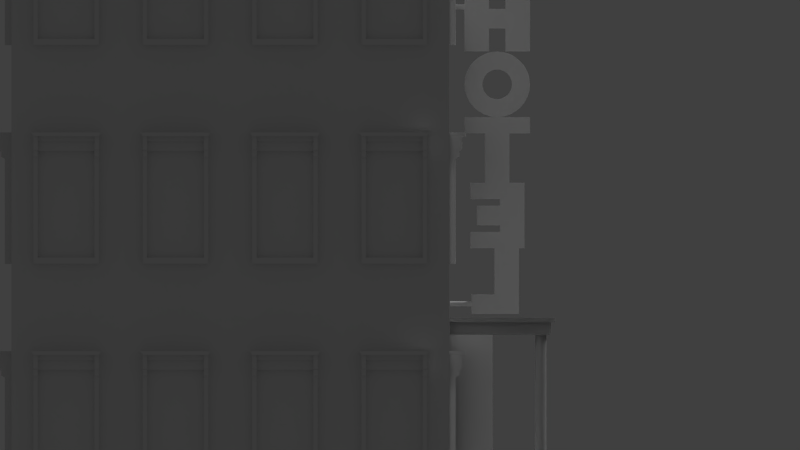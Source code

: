 # Source: hotel.blend  (saved by Blender 2.71.0; exported with 4.5.12 LTS)
import bpy
from mathutils import Matrix  # noqa: F401  (used for matrix-valued properties, if any)

bpy.ops.wm.read_factory_settings(use_empty=True)
scene = bpy.context.scene
scene.name = 'Scene'

# ---- collections
col_collection_1 = bpy.data.collections.new('Collection 1'); scene.collection.children.link(col_collection_1)

# ---- materials (node trees are filled in below, after node groups)
mat_door = bpy.data.materials.new('door')
mat_door.alpha_threshold = 0.0
mat_door.use_transparent_shadow = False
mat_door.roughness = 0.5
mat_door.specular_intensity = 0.3644
mat_door.line_color = (0.0, 0.0, 0.0, 1.0)
mat_wall = bpy.data.materials.new('wall')
mat_wall.alpha_threshold = 0.0
mat_wall.use_transparent_shadow = False
mat_wall.roughness = 0.5
mat_wall.line_color = (0.0, 0.0, 0.0, 1.0)
mat_window = bpy.data.materials.new('window')
mat_window.alpha_threshold = 0.0
mat_window.use_transparent_shadow = False
mat_window.preview_render_type = 'FLAT'
mat_window.roughness = 0.5
mat_window.line_color = (0.0, 0.0, 0.0, 1.0)

# ---- material node trees

# ---- world
world_world = bpy.data.worlds.new('World'); scene.world = world_world
world_world.color = (0.05088, 0.05088, 0.05088)
world_world.use_sun_shadow = False
world_world.sun_shadow_jitter_overblur = 0.0
world_world.cycles.sampling_method = 'MANUAL'
world_world.cycles.sample_map_resolution = 256

# ---- cameras
cam_camera = bpy.data.cameras.new('Camera')
cam_camera.type = 'ORTHO'
cam_camera.clip_end = 100.0
cam_camera.lens = 35.0
cam_camera.sensor_width = 32.0
cam_camera.sensor_height = 18.0
cam_camera.ortho_scale = 7.314
cam_camera.dof.focus_distance = 0.0
cam_camera.dof.aperture_fstop = 128.0
cam_camera_001 = bpy.data.cameras.new('Camera.001')
cam_camera_001.clip_end = 100.0
cam_camera_001.lens = 35.0
cam_camera_001.sensor_width = 32.0
cam_camera_001.sensor_height = 18.0
cam_camera_001.dof.focus_distance = 0.0
cam_camera_001.dof.aperture_fstop = 128.0

# ---- lights
light_lamp = bpy.data.lights.new('Lamp', 'SUN')
light_lamp.transmission_factor = 0.0
light_lamp.cutoff_distance = 30.0
light_lamp.angle = 0.1993
light_lamp.energy = 1.0
light_lamp.shadow_buffer_clip_start = 1.001
light_lamp.shadow_soft_size = 0.1
light_lamp.shadow_cascade_max_distance = 1000.0
light_lamp.cycles.use_multiple_importance_sampling = False

# ---- meshes
me_cube = bpy.data.meshes.new('Cube')
me_cube.from_pydata([(2.0, -2.0, -1.0), (2.0, 2.0, -1.0), (-2.0, 2.0, -1.0), (-2.0, -2.0, -1.0), (2.0, -2.0, 1.0), (2.0, 2.0, 1.0), (-2.0, 2.0, 1.0), (-2.0, -2.0, 1.0)], [], [(0, 1, 2, 3), (4, 7, 6, 5), (0, 1, 5, 4), (1, 2, 6, 5), (2, 3, 7, 6), (4, 7, 3, 0)])
me_cube.polygons.foreach_set('material_index', [0, 0, 1, 1, 1, 1])
_uv = me_cube.uv_layers.new(name='UVMap')
_uv.uv.foreach_set('vector', [0.0, 0.0, 0.0, 0.0, 0.0, 0.0, 0.0, 0.0, 0.0, 0.0, 0.0, 0.0, 0.0, 0.0, 0.0, 0.0, 0.5, 0.6286, 2.764, 0.6286, 2.764, -0.5035, 0.5, -0.5035, 2.764, 0.6286, 5.028, 0.6286, 5.028, -0.5035, 2.764, -0.5035, -4.028, 0.6286, -1.764, 0.6286, -1.764, -0.5035, -4.028, -0.5035, 0.5, -0.5035, -1.764, -0.5035, -1.764, 0.6286, 0.5, 0.6286])
me_cube.materials.append(mat_door)
me_cube.materials.append(mat_wall)
me_cube.use_remesh_preserve_volume = False
me_cube.use_remesh_preserve_attributes = False
me_cube.use_mirror_vertex_groups = False
me_cube.update()
me_cylinder = bpy.data.meshes.new('Cylinder')
me_cylinder.from_pydata([(2.715, 0.024, -0.1), (2.715, 0.024, 0.1), (2.72, 0.02354, -0.1), (2.72, 0.02354, 0.1), (2.724, 0.02217, -0.1), (2.724, 0.02217, 0.1), (2.729, 0.01995, -0.1), (2.729, 0.01995, 0.1), (2.732, 0.01697, -0.1), (2.732, 0.01697, 0.1), (2.735, 0.01333, -0.1), (2.735, 0.01333, 0.1), (2.737, 0.009183, -0.1), (2.737, 0.009183, 0.1), (2.739, 0.004681, -0.1), (2.739, 0.004681, 0.1), (2.739, -9.519e-07, -0.1), (2.739, -9.519e-07, 0.1), (2.739, -0.004683, -0.1), (2.739, -0.004683, 0.1), (2.737, -0.009185, -0.1), (2.737, -0.009185, 0.1), (2.735, -0.01333, -0.1), (2.735, -0.01333, 0.1), (2.732, -0.01697, -0.1), (2.732, -0.01697, 0.1), (2.729, -0.01996, -0.1), (2.729, -0.01996, 0.1), (2.724, -0.02217, -0.1), (2.724, -0.02217, 0.1), (2.72, -0.02354, -0.1), (2.72, -0.02354, 0.1), (2.715, -0.024, -0.1), (2.715, -0.024, 0.1), (2.711, -0.02354, -0.1), (2.711, -0.02354, 0.1), (2.706, -0.02217, -0.1), (2.706, -0.02217, 0.1), (2.702, -0.01996, -0.1), (2.702, -0.01996, 0.1), (2.698, -0.01697, -0.1), (2.698, -0.01697, 0.1), (2.695, -0.01333, -0.1), (2.695, -0.01333, 0.1), (2.693, -0.009185, -0.1), (2.693, -0.009185, 0.1), (2.692, -0.004683, -0.1), (2.692, -0.004683, 0.1), (2.691, -9.305e-07, -0.1), (2.691, -9.305e-07, 0.1), (2.692, 0.004681, -0.1), (2.692, 0.004681, 0.1), (2.693, 0.009183, -0.1), (2.693, 0.009183, 0.1), (2.695, 0.01333, -0.1), (2.695, 0.01333, 0.1), (2.698, 0.01697, -0.1), (2.698, 0.01697, 0.1), (2.702, 0.01995, -0.1), (2.702, 0.01995, 0.1), (2.706, 0.02217, -0.1), (2.706, 0.02217, 0.1), (2.711, 0.02354, -0.1), (2.711, 0.02354, 0.1), (0.0, 0.024, -0.1), (0.0, 0.024, 0.1), (0.004682, 0.02354, -0.1), (0.004682, 0.02354, 0.1), (0.009184, 0.02217, -0.1), (0.009184, 0.02217, 0.1), (0.01333, 0.01996, -0.1), (0.01333, 0.01996, 0.1), (0.01697, 0.01697, -0.1), (0.01697, 0.01697, 0.1), (0.01996, 0.01333, -0.1), (0.01996, 0.01333, 0.1), (0.02217, 0.009184, -0.1), (0.02217, 0.009184, 0.1), (0.02354, 0.004682, -0.1), (0.02354, 0.004682, 0.1), (0.024, 1.812e-09, -0.1), (0.024, 1.812e-09, 0.1), (0.02354, -0.004682, -0.1), (0.02354, -0.004682, 0.1), (0.02217, -0.009184, -0.1), (0.02217, -0.009184, 0.1), (0.01996, -0.01333, -0.1), (0.01996, -0.01333, 0.1), (0.01697, -0.01697, -0.1), (0.01697, -0.01697, 0.1), (0.01333, -0.01996, -0.1), (0.01333, -0.01996, 0.1), (0.009184, -0.02217, -0.1), (0.009184, -0.02217, 0.1), (0.004682, -0.02354, -0.1), (0.004682, -0.02354, 0.1), (-7.82e-09, -0.024, -0.1), (-7.82e-09, -0.024, 0.1), (-0.004682, -0.02354, -0.1), (-0.004682, -0.02354, 0.1), (-0.009184, -0.02217, -0.1), (-0.009184, -0.02217, 0.1), (-0.01333, -0.01996, -0.1), (-0.01333, -0.01996, 0.1), (-0.01697, -0.01697, -0.1), (-0.01697, -0.01697, 0.1), (-0.01996, -0.01333, -0.1), (-0.01996, -0.01333, 0.1), (-0.02217, -0.009184, -0.1), (-0.02217, -0.009184, 0.1), (-0.02354, -0.004682, -0.1), (-0.02354, -0.004682, 0.1), (-0.024, 2.317e-08, -0.1), (-0.024, 2.317e-08, 0.1), (-0.02354, 0.004682, -0.1), (-0.02354, 0.004682, 0.1), (-0.02217, 0.009184, -0.1), (-0.02217, 0.009184, 0.1), (-0.01996, 0.01333, -0.1), (-0.01996, 0.01333, 0.1), (-0.01697, 0.01697, -0.1), (-0.01697, 0.01697, 0.1), (-0.01333, 0.01996, -0.1), (-0.01333, 0.01996, 0.1), (-0.009184, 0.02217, -0.1), (-0.009184, 0.02217, 0.1), (-0.004682, 0.02354, -0.1), (-0.004682, 0.02354, 0.1), (2.807, -0.03578, 0.09578), (2.807, -0.03578, 0.5308), (2.207, -0.03578, 0.5308), (2.207, -0.03578, 0.3058), (2.627, -0.03578, 0.3058), (2.627, -0.03578, 0.09578), (2.807, 0.02422, 0.09578), (2.807, 0.02422, 0.5308), (2.207, 0.02422, 0.5308), (2.207, 0.02422, 0.3058), (2.627, 0.02422, 0.3058), (2.627, 0.02422, 0.09578), (1.997, -0.03578, 0.1458), (1.997, -0.03578, 0.3558), (2.057, -0.03578, 0.3558), (2.057, -0.03578, 0.08578), (2.207, -0.03578, 0.08578), (2.207, -0.03578, 0.5808), (1.607, -0.03578, 0.5808), (1.607, -0.03578, 0.08578), (1.757, -0.03578, 0.08578), (1.757, -0.03578, 0.3558), (1.817, -0.03578, 0.3558), (1.817, -0.03578, 0.1458), (1.817, 0.02422, 0.1458), (1.997, 0.02422, 0.1458), (1.997, 0.02422, 0.3558), (2.057, 0.02422, 0.3558), (2.057, 0.02422, 0.08578), (2.207, 0.02422, 0.08578), (2.207, 0.02422, 0.5808), (1.607, 0.02422, 0.5808), (1.607, 0.02422, 0.08578), (1.757, 0.02422, 0.08578), (1.757, 0.02422, 0.3558), (1.817, 0.02422, 0.3558), (1.007, -0.03578, 0.6308), (1.007, -0.03578, 0.03078), (1.157, -0.03578, 0.03078), (1.157, -0.03578, 0.2183), (1.607, -0.03578, 0.2183), (1.607, -0.03578, 0.4433), (1.157, -0.03578, 0.4433), (1.157, -0.03578, 0.6308), (1.157, 0.02422, 0.6308), (1.007, 0.02422, 0.6308), (1.007, 0.02422, 0.03078), (1.157, 0.02422, 0.03078), (1.157, 0.02422, 0.2183), (1.607, 0.02422, 0.2183), (1.607, 0.02422, 0.4433), (1.157, 0.02422, 0.4433), (0.7075, -0.03578, 0.03078), (0.7075, 0.02422, 0.03078), (0.766, 0.02422, 0.03654), (0.766, -0.03578, 0.03654), (0.8425, -0.03578, 0.3308), (1.007, -0.03578, 0.3308), (1.002, -0.03578, 0.3893), (0.9846, -0.03578, 0.4456), (0.9569, -0.03578, 0.4975), (0.9196, -0.03578, 0.5429), (0.8742, -0.03578, 0.5802), (0.8223, -0.03578, 0.6079), (0.766, -0.03578, 0.625), (0.7075, -0.03578, 0.6308), (0.649, -0.03578, 0.625), (0.5927, -0.03578, 0.6079), (0.5408, -0.03578, 0.5802), (0.4954, -0.03578, 0.5429), (0.458, -0.03578, 0.4975), (0.5751, -0.03578, 0.3044), (0.5725, -0.03578, 0.3308), (0.5751, -0.03578, 0.3571), (0.5828, -0.03578, 0.3824), (0.5952, -0.03578, 0.4058), (0.612, -0.03578, 0.4262), (0.6325, -0.03578, 0.443), (0.6558, -0.03578, 0.4555), (0.6811, -0.03578, 0.4632), (0.7075, -0.03578, 0.4658), (0.7338, -0.03578, 0.4632), (0.7591, -0.03578, 0.4555), (0.7825, -0.03578, 0.443), (0.8029, -0.03578, 0.4262), (0.8197, -0.03578, 0.4058), (0.8322, -0.03578, 0.3824), (0.8399, -0.03578, 0.3571), (0.8399, -0.03578, 0.3044), (0.8322, -0.03578, 0.2791), (0.8197, -0.03578, 0.2558), (0.8029, -0.03578, 0.2353), (0.7825, -0.03578, 0.2185), (0.7591, -0.03578, 0.2061), (0.7338, -0.03578, 0.1984), (0.7075, -0.03578, 0.1958), (0.6811, -0.03578, 0.1984), (0.6558, -0.03578, 0.2061), (0.6325, -0.03578, 0.2185), (0.612, -0.03578, 0.2353), (0.5952, -0.03578, 0.2558), (0.5828, -0.03578, 0.2791), (0.4303, -0.03578, 0.4456), (0.4132, -0.03578, 0.3893), (0.4075, -0.03578, 0.3308), (0.4132, -0.03578, 0.2723), (0.4303, -0.03578, 0.216), (0.458, -0.03578, 0.1641), (0.4954, -0.03578, 0.1186), (0.5408, -0.03578, 0.08134), (0.5927, -0.03578, 0.05362), (0.649, -0.03578, 0.03654), (0.8223, -0.03578, 0.05362), (0.8742, -0.03578, 0.08134), (0.9196, -0.03578, 0.1186), (0.9569, -0.03578, 0.1641), (0.9846, -0.03578, 0.216), (1.002, -0.03578, 0.2723), (0.649, 0.02422, 0.03654), (0.8425, 0.02422, 0.3308), (1.007, 0.02422, 0.3308), (1.002, 0.02422, 0.2723), (0.9846, 0.02422, 0.216), (0.9569, 0.02422, 0.1641), (0.9196, 0.02422, 0.1186), (0.8742, 0.02422, 0.08134), (0.8223, 0.02422, 0.05362), (0.5927, 0.02422, 0.05362), (0.5725, 0.02422, 0.3308), (0.5751, 0.02422, 0.3044), (0.5828, 0.02422, 0.2791), (0.5952, 0.02422, 0.2558), (0.612, 0.02422, 0.2353), (0.6325, 0.02422, 0.2185), (0.6558, 0.02422, 0.2061), (0.6811, 0.02422, 0.1984), (0.7075, 0.02422, 0.1958), (0.7338, 0.02422, 0.1984), (0.7591, 0.02422, 0.2061), (0.7825, 0.02422, 0.2185), (0.8029, 0.02422, 0.2353), (0.8197, 0.02422, 0.2558), (0.8322, 0.02422, 0.2791), (0.8399, 0.02422, 0.3044), (0.8399, 0.02422, 0.3571), (0.8322, 0.02422, 0.3824), (0.8197, 0.02422, 0.4058), (0.8029, 0.02422, 0.4262), (0.7825, 0.02422, 0.443), (0.7591, 0.02422, 0.4555), (0.7338, 0.02422, 0.4632), (0.7075, 0.02422, 0.4658), (0.6811, 0.02422, 0.4632), (0.6558, 0.02422, 0.4555), (0.6325, 0.02422, 0.443), (0.612, 0.02422, 0.4262), (0.5952, 0.02422, 0.4058), (0.5828, 0.02422, 0.3824), (0.5751, 0.02422, 0.3571), (0.5408, 0.02422, 0.08134), (0.4954, 0.02422, 0.1186), (0.458, 0.02422, 0.1641), (0.4303, 0.02422, 0.216), (0.4132, 0.02422, 0.2723), (0.4075, 0.02422, 0.3308), (0.4132, 0.02422, 0.3893), (0.4303, 0.02422, 0.4456), (0.458, 0.02422, 0.4975), (0.4954, 0.02422, 0.5429), (0.5408, 0.02422, 0.5802), (0.5927, 0.02422, 0.6079), (0.649, 0.02422, 0.625), (0.7075, 0.02422, 0.6308), (0.766, 0.02422, 0.625), (0.8223, 0.02422, 0.6079), (0.8742, 0.02422, 0.5802), (0.9196, 0.02422, 0.5429), (0.9569, 0.02422, 0.4975), (0.9846, 0.02422, 0.4456), (1.002, 0.02422, 0.3893), (-0.1925, -0.03578, 0.6308), (-0.1925, -0.03578, 0.4058), (-0.04252, -0.03578, 0.4058), (0.01748, -0.03578, 0.4058), (0.01748, -0.03578, 0.2558), (-0.04252, -0.03578, 0.2558), (-0.1925, -0.03578, 0.2558), (-0.1925, -0.03578, 0.03078), (0.4075, -0.03578, 0.03078), (0.4075, -0.03578, 0.2558), (0.2575, -0.03578, 0.2558), (0.1975, -0.03578, 0.2558), (0.1975, -0.03578, 0.4058), (0.2575, -0.03578, 0.4058), (0.4075, -0.03578, 0.4058), (0.4075, -0.03578, 0.6308), (-0.1925, 0.02422, 0.6308), (0.4075, 0.02422, 0.6308), (-0.1925, 0.02422, 0.4058), (-0.1925, 0.02422, 0.2558), (-0.1925, 0.02422, 0.03078), (0.4075, 0.02422, 0.03078), (0.4075, 0.02422, 0.2558), (0.2575, 0.02422, 0.2558), (0.1975, 0.02422, 0.2558), (0.1975, 0.02422, 0.4058), (0.2575, 0.02422, 0.4058), (0.4075, 0.02422, 0.4058), (-0.04252, 0.02422, 0.2558), (0.01748, 0.02422, 0.2558), (0.01748, 0.02422, 0.4058), (-0.04252, 0.02422, 0.4058)], [], [(0, 1, 3, 2), (2, 3, 5, 4), (4, 5, 7, 6), (6, 7, 9, 8), (8, 9, 11, 10), (10, 11, 13, 12), (12, 13, 15, 14), (14, 15, 17, 16), (16, 17, 19, 18), (18, 19, 21, 20), (20, 21, 23, 22), (22, 23, 25, 24), (24, 25, 27, 26), (26, 27, 29, 28), (28, 29, 31, 30), (30, 31, 33, 32), (32, 33, 35, 34), (34, 35, 37, 36), (36, 37, 39, 38), (38, 39, 41, 40), (40, 41, 43, 42), (42, 43, 45, 44), (44, 45, 47, 46), (46, 47, 49, 48), (48, 49, 51, 50), (50, 51, 53, 52), (52, 53, 55, 54), (54, 55, 57, 56), (56, 57, 59, 58), (58, 59, 61, 60), (3, 1, 63, 61, 59, 57, 55, 53, 51, 49, 47, 45, 43, 41, 39, 37, 35, 33, 31, 29, 27, 25, 23, 21, 19, 17, 15, 13, 11, 9, 7, 5), (62, 63, 1, 0), (60, 61, 63, 62), (0, 2, 4, 6, 8, 10, 12, 14, 16, 18, 20, 22, 24, 26, 28, 30, 32, 34, 36, 38, 40, 42, 44, 46, 48, 50, 52, 54, 56, 58, 60, 62), (64, 65, 67, 66), (66, 67, 69, 68), (68, 69, 71, 70), (70, 71, 73, 72), (72, 73, 75, 74), (74, 75, 77, 76), (76, 77, 79, 78), (78, 79, 81, 80), (80, 81, 83, 82), (82, 83, 85, 84), (84, 85, 87, 86), (86, 87, 89, 88), (88, 89, 91, 90), (90, 91, 93, 92), (92, 93, 95, 94), (94, 95, 97, 96), (96, 97, 99, 98), (98, 99, 101, 100), (100, 101, 103, 102), (102, 103, 105, 104), (104, 105, 107, 106), (106, 107, 109, 108), (108, 109, 111, 110), (110, 111, 113, 112), (112, 113, 115, 114), (114, 115, 117, 116), (116, 117, 119, 118), (118, 119, 121, 120), (120, 121, 123, 122), (122, 123, 125, 124), (67, 65, 127, 125, 123, 121, 119, 117, 115, 113, 111, 109, 107, 105, 103, 101, 99, 97, 95, 93, 91, 89, 87, 85, 83, 81, 79, 77, 75, 73, 71, 69), (126, 127, 65, 64), (124, 125, 127, 126), (64, 66, 68, 70, 72, 74, 76, 78, 80, 82, 84, 86, 88, 90, 92, 94, 96, 98, 100, 102, 104, 106, 108, 110, 112, 114, 116, 118, 120, 122, 124, 126), (128, 129, 130, 131, 132, 133), (134, 135, 129, 128), (136, 130, 129, 135), (131, 130, 136, 137), (132, 131, 137, 138), (133, 132, 138, 139), (139, 138, 137, 136, 135, 134), (128, 133, 139, 134), (140, 141, 142, 143, 144, 145, 146, 147, 148, 149, 150, 151), (151, 152, 153, 140), (153, 154, 141, 140), (154, 155, 142, 141), (143, 142, 155, 156), (157, 158, 145, 144), (159, 146, 145, 158), (147, 146, 159, 160), (161, 162, 149, 148), (162, 163, 150, 149), (151, 150, 163, 152), (152, 163, 162, 161, 160, 159, 158, 157, 156, 155, 154, 153), (144, 143, 156, 157), (147, 160, 161, 148), (164, 165, 166, 167, 168, 169, 170, 171), (172, 173, 164, 171), (173, 174, 165, 164), (166, 165, 174, 175), (167, 166, 175, 176), (176, 177, 168, 167), (169, 168, 177, 178), (174, 173, 172, 179, 178, 177, 176, 175), (170, 169, 178, 179), (179, 172, 171, 170), (180, 181, 182, 183), (184, 185, 186, 187, 188, 189, 190, 191, 192, 193, 194, 195, 196, 197, 198, 199, 200, 201, 202, 203, 204, 205, 206, 207, 208, 209, 210, 211, 212, 213, 214, 215), (184, 216, 217, 218, 219, 220, 221, 222, 223, 224, 225, 226, 227, 228, 229, 199, 198, 230, 231, 232, 233, 234, 235, 236, 237, 238, 239, 180, 183, 240, 241, 242, 243, 244, 245, 185), (239, 246, 181, 180), (247, 248, 249, 250, 251, 252, 253, 254, 182, 181, 246, 255, 256, 257, 258, 259, 260, 261, 262, 263, 264, 265, 266, 267, 268, 269, 270, 271), (247, 272, 273, 274, 275, 276, 277, 278, 279, 280, 281, 282, 283, 284, 285, 286, 256, 255, 287, 288, 289, 290, 291, 292, 293, 294, 295, 296, 297, 298, 299, 300, 301, 302, 303, 304, 305, 306, 307, 248), (183, 182, 254, 240), (240, 254, 253, 241), (241, 253, 252, 242), (242, 252, 251, 243), (243, 251, 250, 244), (244, 250, 249, 245), (245, 249, 248, 185), (185, 248, 307, 186), (186, 307, 306, 187), (187, 306, 305, 188), (188, 305, 304, 189), (189, 304, 303, 190), (190, 303, 302, 191), (191, 302, 301, 192), (192, 301, 300, 193), (193, 300, 299, 194), (194, 299, 298, 195), (195, 298, 297, 196), (196, 297, 296, 197), (197, 296, 295, 198), (198, 295, 294, 230), (230, 294, 293, 231), (231, 293, 292, 232), (232, 292, 291, 233), (233, 291, 290, 234), (234, 290, 289, 235), (235, 289, 288, 236), (236, 288, 287, 237), (237, 287, 255, 238), (238, 255, 246, 239), (223, 222, 265, 264), (224, 223, 264, 263), (222, 221, 266, 265), (225, 224, 263, 262), (221, 220, 267, 266), (226, 225, 262, 261), (220, 219, 268, 267), (227, 226, 261, 260), (219, 218, 269, 268), (228, 227, 260, 259), (218, 217, 270, 269), (229, 228, 259, 258), (217, 216, 271, 270), (199, 229, 258, 257), (216, 184, 247, 271), (200, 199, 257, 256), (184, 215, 272, 247), (201, 200, 256, 286), (215, 214, 273, 272), (202, 201, 286, 285), (214, 213, 274, 273), (203, 202, 285, 284), (213, 212, 275, 274), (204, 203, 284, 283), (212, 211, 276, 275), (205, 204, 283, 282), (211, 210, 277, 276), (206, 205, 282, 281), (210, 209, 278, 277), (207, 206, 281, 280), (209, 208, 279, 278), (208, 207, 280, 279), (308, 309, 310, 311, 312, 313, 314, 315, 316, 317, 318, 319, 320, 321, 322, 323), (324, 308, 323, 325), (324, 326, 309, 308), (327, 328, 315, 314), (315, 328, 329, 316), (317, 316, 329, 330), (318, 317, 330, 331), (332, 319, 318, 331), (332, 333, 320, 319), (333, 334, 321, 320), (334, 335, 322, 321), (323, 322, 335, 325), (328, 327, 336, 337, 338, 339, 326, 324, 325, 335, 334, 333, 332, 331, 330, 329), (310, 309, 326, 339), (336, 327, 314, 313), (313, 312, 337, 336), (312, 311, 338, 337), (311, 310, 339, 338)])
me_cylinder.use_remesh_preserve_volume = False
me_cylinder.use_remesh_preserve_attributes = False
me_cylinder.use_mirror_vertex_groups = False
me_cylinder.update()
me_cube_003 = bpy.data.meshes.new('Cube.003')
me_cube_003.from_pydata([(-0.06, -0.6, 0.6), (-0.06, -0.15, 0.6), (-0.06, -0.15, 0.3), (-0.06, -0.15, 0.18), (-0.06, 0.15, 0.18), (-0.06, 0.15, 0.3), (-0.06, 0.15, 0.6), (-0.06, 0.6, 0.6), (-0.06, 0.6, -0.6), (-0.06, 0.15, -0.6), (-0.06, 0.15, -0.3), (-0.06, 0.15, -0.18), (-0.06, -0.15, -0.18), (-0.06, -0.15, -0.3), (-0.06, -0.15, -0.6), (-0.06, -0.6, -0.6), (0.06, -0.6, 0.6), (0.06, -0.6, -0.6), (0.06, -0.15, 0.6), (0.06, 0.15, 0.6), (0.06, 0.6, 0.6), (0.06, 0.6, -0.6), (0.06, 0.15, -0.6), (0.06, 0.15, -0.3), (0.06, 0.15, -0.18), (0.06, -0.15, -0.18), (0.06, -0.15, -0.3), (0.06, -0.15, -0.6), (0.06, 0.15, 0.3), (0.06, 0.15, 0.18), (0.06, -0.15, 0.18), (0.06, -0.15, 0.3)], [], [(0, 1, 2, 3, 4, 5, 6, 7, 8, 9, 10, 11, 12, 13, 14, 15), (16, 0, 15, 17), (16, 18, 1, 0), (19, 20, 7, 6), (7, 20, 21, 8), (9, 8, 21, 22), (10, 9, 22, 23), (24, 11, 10, 23), (24, 25, 12, 11), (25, 26, 13, 12), (26, 27, 14, 13), (15, 14, 27, 17), (20, 19, 28, 29, 30, 31, 18, 16, 17, 27, 26, 25, 24, 23, 22, 21), (2, 1, 18, 31), (28, 19, 6, 5), (5, 4, 29, 28), (4, 3, 30, 29), (3, 2, 31, 30)])
me_cube_003.use_remesh_preserve_volume = False
me_cube_003.use_remesh_preserve_attributes = False
me_cube_003.use_mirror_vertex_groups = False
me_cube_003.update()
me_cube_001 = bpy.data.meshes.new('Cube.001')
me_cube_001.from_pydata([(-0.06, -0.6, 0.6), (-0.06, -0.15, 0.6), (-0.06, -0.15, 0.3), (-0.06, -0.15, 0.18), (-0.06, 0.15, 0.18), (-0.06, 0.15, 0.3), (-0.06, 0.15, 0.6), (-0.06, 0.6, 0.6), (-0.06, 0.6, -0.6), (-0.06, 0.15, -0.6), (-0.06, 0.15, -0.3), (-0.06, 0.15, -0.18), (-0.06, -0.15, -0.18), (-0.06, -0.15, -0.3), (-0.06, -0.15, -0.6), (-0.06, -0.6, -0.6), (0.06, -0.6, 0.6), (0.06, -0.6, -0.6), (0.06, -0.15, 0.6), (0.06, 0.15, 0.6), (0.06, 0.6, 0.6), (0.06, 0.6, -0.6), (0.06, 0.15, -0.6), (0.06, 0.15, -0.3), (0.06, 0.15, -0.18), (0.06, -0.15, -0.18), (0.06, -0.15, -0.3), (0.06, -0.15, -0.6), (0.06, 0.15, 0.3), (0.06, 0.15, 0.18), (0.06, -0.15, 0.18), (0.06, -0.15, 0.3)], [], [(0, 1, 2, 3, 4, 5, 6, 7, 8, 9, 10, 11, 12, 13, 14, 15), (16, 0, 15, 17), (16, 18, 1, 0), (19, 20, 7, 6), (7, 20, 21, 8), (9, 8, 21, 22), (10, 9, 22, 23), (24, 11, 10, 23), (24, 25, 12, 11), (25, 26, 13, 12), (26, 27, 14, 13), (15, 14, 27, 17), (20, 19, 28, 29, 30, 31, 18, 16, 17, 27, 26, 25, 24, 23, 22, 21), (2, 1, 18, 31), (28, 19, 6, 5), (5, 4, 29, 28), (4, 3, 30, 29), (3, 2, 31, 30)])
me_cube_001.use_remesh_preserve_volume = False
me_cube_001.use_remesh_preserve_attributes = False
me_cube_001.use_mirror_vertex_groups = False
me_cube_001.update()
me_cylinder_001 = bpy.data.meshes.new('Cylinder.001')
me_cylinder_001.from_pydata([(0.0, 0.6, -0.06), (0.0, 0.6, 0.06), (0.1171, 0.5885, 0.06), (0.1171, 0.5885, -0.06), (0.27, 0.0, -0.06), (0.6, 0.0, -0.06), (0.5885, -0.1171, -0.06), (0.5543, -0.2296, -0.06), (0.4989, -0.3333, -0.06), (0.4243, -0.4243, -0.06), (0.3333, -0.4989, -0.06), (0.2296, -0.5543, -0.06), (0.1171, -0.5885, -0.06), (-1.955e-07, -0.6, -0.06), (-0.1171, -0.5885, -0.06), (-0.2296, -0.5543, -0.06), (-0.3333, -0.4989, -0.06), (-0.4243, -0.4243, -0.06), (-0.4989, -0.3333, -0.06), (-0.2648, 0.05267, -0.06), (-0.27, 0.0, -0.06), (-0.2648, -0.05267, -0.06), (-0.2494, -0.1033, -0.06), (-0.2245, -0.15, -0.06), (-0.1909, -0.1909, -0.06), (-0.15, -0.2245, -0.06), (-0.1033, -0.2494, -0.06), (-0.05267, -0.2648, -0.06), (-8.798e-08, -0.27, -0.06), (0.05267, -0.2648, -0.06), (0.1033, -0.2494, -0.06), (0.15, -0.2245, -0.06), (0.1909, -0.1909, -0.06), (0.2245, -0.15, -0.06), (0.2494, -0.1033, -0.06), (0.2648, -0.05267, -0.06), (0.2648, 0.05267, -0.06), (0.2494, 0.1033, -0.06), (0.2245, 0.15, -0.06), (0.1909, 0.1909, -0.06), (0.15, 0.2245, -0.06), (0.1033, 0.2494, -0.06), (0.05267, 0.2648, -0.06), (0.0, 0.27, -0.06), (-0.05267, 0.2648, -0.06), (-0.1033, 0.2494, -0.06), (-0.15, 0.2245, -0.06), (-0.1909, 0.1909, -0.06), (-0.2245, 0.15, -0.06), (-0.2494, 0.1033, -0.06), (-0.5543, -0.2296, -0.06), (-0.5885, -0.1171, -0.06), (-0.6, 5.722e-07, -0.06), (-0.5885, 0.1171, -0.06), (-0.5543, 0.2296, -0.06), (-0.4989, 0.3333, -0.06), (-0.4243, 0.4243, -0.06), (-0.3333, 0.4989, -0.06), (-0.2296, 0.5543, -0.06), (-0.1171, 0.5885, -0.06), (0.2296, 0.5543, -0.06), (0.3333, 0.4989, -0.06), (0.4243, 0.4243, -0.06), (0.4989, 0.3333, -0.06), (0.5543, 0.2296, -0.06), (0.5885, 0.1171, -0.06), (-0.1171, 0.5885, 0.06), (0.27, 0.0, 0.06), (0.6, 0.0, 0.06), (0.5885, 0.1171, 0.06), (0.5543, 0.2296, 0.06), (0.4989, 0.3333, 0.06), (0.4243, 0.4243, 0.06), (0.3333, 0.4989, 0.06), (0.2296, 0.5543, 0.06), (-0.2296, 0.5543, 0.06), (-0.27, 0.0, 0.06), (-0.2648, 0.05267, 0.06), (-0.2494, 0.1033, 0.06), (-0.2245, 0.15, 0.06), (-0.1909, 0.1909, 0.06), (-0.15, 0.2245, 0.06), (-0.1033, 0.2494, 0.06), (-0.05267, 0.2648, 0.06), (0.0, 0.27, 0.06), (0.05267, 0.2648, 0.06), (0.1033, 0.2494, 0.06), (0.15, 0.2245, 0.06), (0.1909, 0.1909, 0.06), (0.2245, 0.15, 0.06), (0.2494, 0.1033, 0.06), (0.2648, 0.05267, 0.06), (0.2648, -0.05267, 0.06), (0.2494, -0.1033, 0.06), (0.2245, -0.15, 0.06), (0.1909, -0.1909, 0.06), (0.15, -0.2245, 0.06), (0.1033, -0.2494, 0.06), (0.05267, -0.2648, 0.06), (-8.798e-08, -0.27, 0.06), (-0.05267, -0.2648, 0.06), (-0.1033, -0.2494, 0.06), (-0.15, -0.2245, 0.06), (-0.1909, -0.1909, 0.06), (-0.2245, -0.15, 0.06), (-0.2494, -0.1033, 0.06), (-0.2648, -0.05267, 0.06), (-0.3333, 0.4989, 0.06), (-0.4243, 0.4243, 0.06), (-0.4989, 0.3333, 0.06), (-0.5543, 0.2296, 0.06), (-0.5885, 0.1171, 0.06), (-0.6, 5.722e-07, 0.06), (-0.5885, -0.1171, 0.06), (-0.5543, -0.2296, 0.06), (-0.4989, -0.3333, 0.06), (-0.4243, -0.4243, 0.06), (-0.3333, -0.4989, 0.06), (-0.2296, -0.5543, 0.06), (-0.1171, -0.5885, 0.06), (-1.955e-07, -0.6, 0.06), (0.1171, -0.5885, 0.06), (0.2296, -0.5543, 0.06), (0.3333, -0.4989, 0.06), (0.4243, -0.4243, 0.06), (0.4989, -0.3333, 0.06), (0.5543, -0.2296, 0.06), (0.5885, -0.1171, 0.06)], [], [(0, 1, 2, 3), (4, 5, 6, 7, 8, 9, 10, 11, 12, 13, 14, 15, 16, 17, 18, 19, 20, 21, 22, 23, 24, 25, 26, 27, 28, 29, 30, 31, 32, 33, 34, 35), (4, 36, 37, 38, 39, 40, 41, 42, 43, 44, 45, 46, 47, 48, 49, 19, 18, 50, 51, 52, 53, 54, 55, 56, 57, 58, 59, 0, 3, 60, 61, 62, 63, 64, 65, 5), (59, 66, 1, 0), (67, 68, 69, 70, 71, 72, 73, 74, 2, 1, 66, 75, 76, 77, 78, 79, 80, 81, 82, 83, 84, 85, 86, 87, 88, 89, 90, 91), (67, 92, 93, 94, 95, 96, 97, 98, 99, 100, 101, 102, 103, 104, 105, 106, 76, 75, 107, 108, 109, 110, 111, 112, 113, 114, 115, 116, 117, 118, 119, 120, 121, 122, 123, 124, 125, 126, 127, 68), (3, 2, 74, 60), (60, 74, 73, 61), (61, 73, 72, 62), (62, 72, 71, 63), (63, 71, 70, 64), (64, 70, 69, 65), (65, 69, 68, 5), (5, 68, 127, 6), (6, 127, 126, 7), (7, 126, 125, 8), (8, 125, 124, 9), (9, 124, 123, 10), (10, 123, 122, 11), (11, 122, 121, 12), (12, 121, 120, 13), (13, 120, 119, 14), (14, 119, 118, 15), (15, 118, 117, 16), (16, 117, 116, 17), (17, 116, 115, 18), (18, 115, 114, 50), (50, 114, 113, 51), (51, 113, 112, 52), (52, 112, 111, 53), (53, 111, 110, 54), (54, 110, 109, 55), (55, 109, 108, 56), (56, 108, 107, 57), (57, 107, 75, 58), (58, 75, 66, 59), (43, 42, 85, 84), (44, 43, 84, 83), (42, 41, 86, 85), (45, 44, 83, 82), (41, 40, 87, 86), (46, 45, 82, 81), (40, 39, 88, 87), (47, 46, 81, 80), (39, 38, 89, 88), (48, 47, 80, 79), (38, 37, 90, 89), (49, 48, 79, 78), (37, 36, 91, 90), (19, 49, 78, 77), (36, 4, 67, 91), (20, 19, 77, 76), (4, 35, 92, 67), (21, 20, 76, 106), (35, 34, 93, 92), (22, 21, 106, 105), (34, 33, 94, 93), (23, 22, 105, 104), (33, 32, 95, 94), (24, 23, 104, 103), (32, 31, 96, 95), (25, 24, 103, 102), (31, 30, 97, 96), (26, 25, 102, 101), (30, 29, 98, 97), (27, 26, 101, 100), (29, 28, 99, 98), (28, 27, 100, 99)])
me_cylinder_001.use_remesh_preserve_volume = False
me_cylinder_001.use_remesh_preserve_attributes = False
me_cylinder_001.use_mirror_vertex_groups = False
me_cylinder_001.update()
me_cube_005 = bpy.data.meshes.new('Cube.005')
me_cube_005.from_pydata([(-0.06, -0.6, 0.6), (-0.06, 0.6, 0.6), (-0.06, 0.6, 0.3), (-0.06, 0.225, 0.3), (-0.06, 0.225, -0.6), (-0.06, -0.225, -0.6), (-0.06, -0.225, 0.3), (-0.06, -0.6, 0.3), (0.06, -0.6, 0.3), (0.06, -0.6, 0.6), (0.06, 0.6, 0.6), (0.06, 0.6, 0.3), (0.06, 0.225, 0.3), (0.06, 0.225, -0.6), (0.06, -0.225, -0.6), (0.06, -0.225, 0.3)], [], [(0, 1, 2, 3, 4, 5, 6, 7), (8, 9, 0, 7), (9, 10, 1, 0), (2, 1, 10, 11), (3, 2, 11, 12), (12, 13, 4, 3), (5, 4, 13, 14), (10, 9, 8, 15, 14, 13, 12, 11), (6, 5, 14, 15), (15, 8, 7, 6)])
me_cube_005.use_remesh_preserve_volume = False
me_cube_005.use_remesh_preserve_attributes = False
me_cube_005.use_mirror_vertex_groups = False
me_cube_005.update()
me_cube_006 = bpy.data.meshes.new('Cube.006')
me_cube_006.from_pydata([(-0.06, 0.27, -0.18), (-0.06, -0.15, -0.18), (-0.06, -0.15, -0.3), (-0.06, 0.39, -0.3), (-0.06, 0.39, -0.6), (-0.06, -0.6, -0.6), (-0.06, -0.6, 0.6), (-0.06, 0.39, 0.6), (-0.06, 0.39, 0.3), (-0.06, -0.15, 0.3), (-0.06, -0.15, 0.18), (-0.06, 0.27, 0.18), (0.06, 0.27, 0.18), (0.06, 0.27, -0.18), (0.06, -0.15, -0.18), (0.06, -0.15, -0.3), (0.06, 0.39, -0.3), (0.06, 0.39, -0.6), (0.06, -0.6, -0.6), (0.06, -0.6, 0.6), (0.06, 0.39, 0.6), (0.06, 0.39, 0.3), (0.06, -0.15, 0.3), (0.06, -0.15, 0.18)], [], [(0, 1, 2, 3, 4, 5, 6, 7, 8, 9, 10, 11), (11, 12, 13, 0), (13, 14, 1, 0), (14, 15, 2, 1), (3, 2, 15, 16), (17, 18, 5, 4), (19, 6, 5, 18), (7, 6, 19, 20), (21, 22, 9, 8), (22, 23, 10, 9), (11, 10, 23, 12), (12, 23, 22, 21, 20, 19, 18, 17, 16, 15, 14, 13), (4, 3, 16, 17), (7, 20, 21, 8)])
me_cube_006.use_remesh_preserve_volume = False
me_cube_006.use_remesh_preserve_attributes = False
me_cube_006.use_mirror_vertex_groups = False
me_cube_006.update()
me_cube_007 = bpy.data.meshes.new('Cube.007')
me_cube_007.from_pydata([(-0.06, 0.27, -0.6), (-0.06, -0.6, -0.6), (-0.06, -0.6, 0.6), (-0.06, -0.15, 0.6), (-0.06, -0.15, -0.24), (-0.06, 0.27, -0.24), (0.06, 0.27, -0.6), (0.06, -0.6, -0.6), (0.06, -0.6, 0.6), (0.06, -0.15, 0.6), (0.06, -0.15, -0.24), (0.06, 0.27, -0.24)], [], [(0, 1, 2, 3, 4, 5), (6, 7, 1, 0), (8, 2, 1, 7), (3, 2, 8, 9), (4, 3, 9, 10), (5, 4, 10, 11), (11, 10, 9, 8, 7, 6), (0, 5, 11, 6)])
me_cube_007.use_remesh_preserve_volume = False
me_cube_007.use_remesh_preserve_attributes = False
me_cube_007.use_mirror_vertex_groups = False
me_cube_007.update()
me_cube_009 = bpy.data.meshes.new('Cube.009')
me_cube_009.from_pydata([(1.036, 0.1975, 1.119), (1.036, -0.7715, 1.119), (-1.061, -0.7715, 1.119), (-1.061, 0.1975, 1.119), (1.036, 0.1975, 1.156), (1.036, -0.7715, 1.156), (-1.061, -0.7715, 1.156), (-1.061, 0.1975, 1.156), (1.036, 0.1975, 1.119), (1.036, -0.7715, 1.119), (-1.061, -0.7715, 1.119), (-1.061, 0.1975, 1.119), (1.036, 0.1975, 1.156), (1.036, -0.7715, 1.156), (-1.061, -0.7715, 1.156), (-1.061, 0.1975, 1.156), (1.004, 0.1939, 1.004), (1.004, -0.7303, 1.004), (-0.9961, -0.7303, 1.004), (-0.9961, 0.1939, 1.004), (1.004, 0.1939, 1.116), (1.004, -0.7303, 1.116), (-0.9961, -0.7303, 1.116), (-0.9961, 0.1939, 1.116), (0.002511, -0.5874, -1.0), (0.002511, -0.5874, 1.0), (0.02207, -0.5913, -1.0), (0.02207, -0.5913, 1.0), (0.03865, -0.6024, -1.0), (0.03865, -0.6024, 1.0), (0.04972, -0.619, -1.0), (0.04972, -0.619, 1.0), (0.05361, -0.6385, -1.0), (0.05361, -0.6385, 1.0), (0.04972, -0.6581, -1.0), (0.04972, -0.6581, 1.0), (0.03865, -0.6746, -1.0), (0.03865, -0.6746, 1.0), (0.02207, -0.6857, -1.0), (0.02207, -0.6857, 1.0), (0.002511, -0.6896, -1.0), (0.002511, -0.6896, 1.0), (-0.01704, -0.6857, -1.0), (-0.01704, -0.6857, 1.0), (-0.03362, -0.6746, -1.0), (-0.03362, -0.6746, 1.0), (-0.0447, -0.6581, -1.0), (-0.0447, -0.6581, 1.0), (-0.04859, -0.6385, -1.0), (-0.04859, -0.6385, 1.0), (-0.0447, -0.619, -1.0), (-0.0447, -0.619, 1.0), (-0.03362, -0.6024, -1.0), (-0.03362, -0.6024, 1.0), (-0.01704, -0.5913, -1.0), (-0.01704, -0.5913, 1.0), (0.8983, -0.5874, -1.0), (0.8983, -0.5874, 1.0), (0.9179, -0.5913, -1.0), (0.9179, -0.5913, 1.0), (0.9344, -0.6024, -1.0), (0.9344, -0.6024, 1.0), (0.9455, -0.619, -1.0), (0.9455, -0.619, 1.0), (0.9494, -0.6385, -1.0), (0.9494, -0.6385, 1.0), (0.9455, -0.6581, -1.0), (0.9455, -0.6581, 1.0), (0.9344, -0.6746, -1.0), (0.9344, -0.6746, 1.0), (0.9179, -0.6857, -1.0), (0.9179, -0.6857, 1.0), (0.8983, -0.6896, -1.0), (0.8983, -0.6896, 1.0), (0.8788, -0.6857, -1.0), (0.8788, -0.6857, 1.0), (0.8622, -0.6746, -1.0), (0.8622, -0.6746, 1.0), (0.8511, -0.6581, -1.0), (0.8511, -0.6581, 1.0), (0.8472, -0.6385, -1.0), (0.8472, -0.6385, 1.0), (0.8511, -0.619, -1.0), (0.8511, -0.619, 1.0), (0.8622, -0.6024, -1.0), (0.8622, -0.6024, 1.0), (0.8788, -0.5913, -1.0), (0.8788, -0.5913, 1.0), (-0.8894, -0.5879, -1.0), (-0.8894, -0.5879, 1.0), (-0.8699, -0.5918, -1.0), (-0.8699, -0.5918, 1.0), (-0.8533, -0.6029, -1.0), (-0.8533, -0.6029, 1.0), (-0.8422, -0.6194, -1.0), (-0.8422, -0.6194, 1.0), (-0.8383, -0.639, -1.0), (-0.8383, -0.639, 1.0), (-0.8422, -0.6586, -1.0), (-0.8422, -0.6586, 1.0), (-0.8533, -0.6751, -1.0), (-0.8533, -0.6751, 1.0), (-0.8699, -0.6862, -1.0), (-0.8699, -0.6862, 1.0), (-0.8894, -0.6901, -1.0), (-0.8894, -0.6901, 1.0), (-0.909, -0.6862, -1.0), (-0.909, -0.6862, 1.0), (-0.9256, -0.6751, -1.0), (-0.9256, -0.6751, 1.0), (-0.9366, -0.6586, -1.0), (-0.9366, -0.6586, 1.0), (-0.9405, -0.639, -1.0), (-0.9405, -0.639, 1.0), (-0.9366, -0.6194, -1.0), (-0.9366, -0.6194, 1.0), (-0.9256, -0.6029, -1.0), (-0.9256, -0.6029, 1.0), (-0.909, -0.5918, -1.0), (-0.909, -0.5918, 1.0), (0.8983, -0.5874, -1.0), (0.8983, -0.5874, 1.0), (0.9179, -0.5913, -1.0), (0.9179, -0.5913, 1.0), (0.9344, -0.6024, -1.0), (0.9344, -0.6024, 1.0), (0.9455, -0.619, -1.0), (0.9455, -0.619, 1.0), (0.9494, -0.6385, -1.0), (0.9494, -0.6385, 1.0), (0.9455, -0.6581, -1.0), (0.9455, -0.6581, 1.0), (0.9344, -0.6746, -1.0), (0.9344, -0.6746, 1.0), (0.9179, -0.6857, -1.0), (0.9179, -0.6857, 1.0), (0.8983, -0.6896, -1.0), (0.8983, -0.6896, 1.0), (0.8788, -0.6857, -1.0), (0.8788, -0.6857, 1.0), (0.8622, -0.6746, -1.0), (0.8622, -0.6746, 1.0), (0.8511, -0.6581, -1.0), (0.8511, -0.6581, 1.0), (0.8472, -0.6385, -1.0), (0.8472, -0.6385, 1.0), (0.8511, -0.619, -1.0), (0.8511, -0.619, 1.0), (0.8622, -0.6024, -1.0), (0.8622, -0.6024, 1.0), (0.8788, -0.5913, -1.0), (0.8788, -0.5913, 1.0), (0.00251, -0.5874, -1.0), (0.00251, -0.5874, 1.0), (0.02207, -0.5913, -1.0), (0.02207, -0.5913, 1.0), (0.03864, -0.6024, -1.0), (0.03864, -0.6024, 1.0), (0.04972, -0.619, -1.0), (0.04972, -0.619, 1.0), (0.05361, -0.6385, -1.0), (0.05361, -0.6385, 1.0), (0.04972, -0.6581, -1.0), (0.04972, -0.6581, 1.0), (0.03864, -0.6746, -1.0), (0.03864, -0.6746, 1.0), (0.02207, -0.6857, -1.0), (0.02207, -0.6857, 1.0), (0.00251, -0.6896, -1.0), (0.00251, -0.6896, 1.0), (-0.01705, -0.6857, -1.0), (-0.01705, -0.6857, 1.0), (-0.03362, -0.6746, -1.0), (-0.03362, -0.6746, 1.0), (-0.0447, -0.6581, -1.0), (-0.0447, -0.6581, 1.0), (-0.04859, -0.6385, -1.0), (-0.04859, -0.6385, 1.0), (-0.0447, -0.619, -1.0), (-0.0447, -0.619, 1.0), (-0.03362, -0.6024, -1.0), (-0.03362, -0.6024, 1.0), (-0.01705, -0.5913, -1.0), (-0.01705, -0.5913, 1.0), (-0.8894, -0.5879, -1.0), (-0.8894, -0.5879, 1.0), (-0.8699, -0.5918, -1.0), (-0.8699, -0.5918, 1.0), (-0.8533, -0.6029, -1.0), (-0.8533, -0.6029, 1.0), (-0.8422, -0.6194, -1.0), (-0.8422, -0.6194, 1.0), (-0.8383, -0.639, -1.0), (-0.8383, -0.639, 1.0), (-0.8422, -0.6586, -1.0), (-0.8422, -0.6586, 1.0), (-0.8533, -0.6751, -1.0), (-0.8533, -0.6751, 1.0), (-0.8699, -0.6862, -1.0), (-0.8699, -0.6862, 1.0), (-0.8894, -0.6901, -1.0), (-0.8894, -0.6901, 1.0), (-0.909, -0.6862, -1.0), (-0.909, -0.6862, 1.0), (-0.9256, -0.6751, -1.0), (-0.9256, -0.6751, 1.0), (-0.9366, -0.6586, -1.0), (-0.9366, -0.6586, 1.0), (-0.9405, -0.639, -1.0), (-0.9405, -0.639, 1.0), (-0.9366, -0.6194, -1.0), (-0.9366, -0.6194, 1.0), (-0.9256, -0.6029, -1.0), (-0.9256, -0.6029, 1.0), (-0.909, -0.5918, -1.0), (-0.909, -0.5918, 1.0), (1.036, 0.1975, 1.119), (1.036, -0.7715, 1.119), (-1.061, -0.7715, 1.119), (-1.061, 0.1975, 1.119), (1.036, 0.1975, 1.156), (1.036, -0.7715, 1.156), (-1.061, -0.7715, 1.156), (-1.061, 0.1975, 1.156), (1.004, 0.1939, 1.004), (1.004, -0.7303, 1.004), (-0.9961, -0.7303, 1.004), (-0.9961, 0.1939, 1.004), (1.004, 0.1939, 1.116), (1.004, -0.7303, 1.116), (-0.9961, -0.7303, 1.116), (-0.9961, 0.1939, 1.116), (1.0, 0.2, -1.0), (1.0, -0.2, -1.0), (-1.0, -0.2, -1.0), (-1.0, 0.2, -1.0), (1.0, 0.2, 1.0), (1.0, -0.2, 1.0), (-1.0, -0.2, 1.0), (-1.0, 0.2, 1.0), (1.788e-07, 0.2, -1.0), (0.0, -0.2, -1.0), (2.384e-07, 0.2, 1.0), (-5.364e-07, -0.2, 1.0), (1.0, 0.2, 0.7479), (1.0, -0.2, 0.7479), (-1.0, -0.2, 0.7479), (-1.0, 0.2, 0.7479), (-4.688e-07, -0.2, 0.7479), (2.309e-07, 0.2, 0.7479), (-0.835, 0.2, -1.0), (-0.835, -0.2, -1.0), (-0.835, 0.2, 1.0), (-0.835, -0.2, 1.0), (-0.835, -0.2, 0.7479), (-0.835, 0.2, 0.7479), (-0.1509, 0.2, -1.0), (-0.1509, -0.2, -1.0), (-0.1509, 0.2, 1.0), (-0.1509, -0.2, 1.0), (-0.1509, -0.2, 0.7479), (-0.1509, 0.2, 0.7479), (0.155, 0.2, -1.0), (0.155, -0.2, -1.0), (0.155, 0.2, 1.0), (0.155, -0.2, 1.0), (0.155, -0.2, 0.7479), (0.155, 0.2, 0.7479), (0.834, 0.2, -1.0), (0.834, -0.2, -1.0), (0.834, 0.2, 1.0), (0.834, -0.2, 1.0), (0.834, -0.2, 0.7479), (0.834, 0.2, 0.7479), (-0.835, -0.2, -1.0), (-0.835, -0.2, 0.7479), (-0.1509, -0.2, -1.0), (-0.1509, -0.2, 0.7479), (-0.835, -0.1317, -1.0), (-0.835, -0.1317, 0.7479), (-0.1509, -0.1317, -1.0), (-0.1509, -0.1317, 0.7479), (0.155, -0.1253, -1.0), (0.155, -0.1253, 0.7479), (0.834, -0.1253, -1.0), (0.834, -0.1253, 0.7479)], [], [(0, 1, 2, 3), (4, 7, 6, 5), (0, 4, 5, 1), (1, 5, 6, 2), (2, 6, 7, 3), (4, 0, 3, 7), (8, 9, 10, 11), (12, 15, 14, 13), (8, 12, 13, 9), (9, 13, 14, 10), (10, 14, 15, 11), (12, 8, 11, 15), (16, 17, 18, 19), (20, 23, 22, 21), (16, 20, 21, 17), (17, 21, 22, 18), (18, 22, 23, 19), (20, 16, 19, 23), (24, 25, 27, 26), (26, 27, 29, 28), (28, 29, 31, 30), (30, 31, 33, 32), (32, 33, 35, 34), (34, 35, 37, 36), (36, 37, 39, 38), (38, 39, 41, 40), (40, 41, 43, 42), (42, 43, 45, 44), (44, 45, 47, 46), (46, 47, 49, 48), (48, 49, 51, 50), (50, 51, 53, 52), (27, 25, 55, 53, 51, 49, 47, 45, 43, 41, 39, 37, 35, 33, 31, 29), (54, 55, 25, 24), (52, 53, 55, 54), (24, 26, 28, 30, 32, 34, 36, 38, 40, 42, 44, 46, 48, 50, 52, 54), (56, 57, 59, 58), (58, 59, 61, 60), (60, 61, 63, 62), (62, 63, 65, 64), (64, 65, 67, 66), (66, 67, 69, 68), (68, 69, 71, 70), (70, 71, 73, 72), (72, 73, 75, 74), (74, 75, 77, 76), (76, 77, 79, 78), (78, 79, 81, 80), (80, 81, 83, 82), (82, 83, 85, 84), (59, 57, 87, 85, 83, 81, 79, 77, 75, 73, 71, 69, 67, 65, 63, 61), (86, 87, 57, 56), (84, 85, 87, 86), (56, 58, 60, 62, 64, 66, 68, 70, 72, 74, 76, 78, 80, 82, 84, 86), (88, 89, 91, 90), (90, 91, 93, 92), (92, 93, 95, 94), (94, 95, 97, 96), (96, 97, 99, 98), (98, 99, 101, 100), (100, 101, 103, 102), (102, 103, 105, 104), (104, 105, 107, 106), (106, 107, 109, 108), (108, 109, 111, 110), (110, 111, 113, 112), (112, 113, 115, 114), (114, 115, 117, 116), (91, 89, 119, 117, 115, 113, 111, 109, 107, 105, 103, 101, 99, 97, 95, 93), (118, 119, 89, 88), (116, 117, 119, 118), (88, 90, 92, 94, 96, 98, 100, 102, 104, 106, 108, 110, 112, 114, 116, 118), (120, 121, 123, 122), (122, 123, 125, 124), (124, 125, 127, 126), (126, 127, 129, 128), (128, 129, 131, 130), (130, 131, 133, 132), (132, 133, 135, 134), (134, 135, 137, 136), (136, 137, 139, 138), (138, 139, 141, 140), (140, 141, 143, 142), (142, 143, 145, 144), (144, 145, 147, 146), (146, 147, 149, 148), (123, 121, 151, 149, 147, 145, 143, 141, 139, 137, 135, 133, 131, 129, 127, 125), (150, 151, 121, 120), (148, 149, 151, 150), (120, 122, 124, 126, 128, 130, 132, 134, 136, 138, 140, 142, 144, 146, 148, 150), (152, 153, 155, 154), (154, 155, 157, 156), (156, 157, 159, 158), (158, 159, 161, 160), (160, 161, 163, 162), (162, 163, 165, 164), (164, 165, 167, 166), (166, 167, 169, 168), (168, 169, 171, 170), (170, 171, 173, 172), (172, 173, 175, 174), (174, 175, 177, 176), (176, 177, 179, 178), (178, 179, 181, 180), (155, 153, 183, 181, 179, 177, 175, 173, 171, 169, 167, 165, 163, 161, 159, 157), (182, 183, 153, 152), (180, 181, 183, 182), (152, 154, 156, 158, 160, 162, 164, 166, 168, 170, 172, 174, 176, 178, 180, 182), (184, 185, 187, 186), (186, 187, 189, 188), (188, 189, 191, 190), (190, 191, 193, 192), (192, 193, 195, 194), (194, 195, 197, 196), (196, 197, 199, 198), (198, 199, 201, 200), (200, 201, 203, 202), (202, 203, 205, 204), (204, 205, 207, 206), (206, 207, 209, 208), (208, 209, 211, 210), (210, 211, 213, 212), (187, 185, 215, 213, 211, 209, 207, 205, 203, 201, 199, 197, 195, 193, 191, 189), (214, 215, 185, 184), (212, 213, 215, 214), (184, 186, 188, 190, 192, 194, 196, 198, 200, 202, 204, 206, 208, 210, 212, 214), (216, 217, 218, 219), (220, 223, 222, 221), (216, 220, 221, 217), (217, 221, 222, 218), (218, 222, 223, 219), (220, 216, 219, 223), (224, 225, 226, 227), (228, 231, 230, 229), (224, 228, 229, 225), (225, 229, 230, 226), (226, 230, 231, 227), (228, 224, 227, 231), (250, 251, 234, 235), (252, 239, 238, 253), (244, 236, 237, 245), (254, 253, 238, 246), (246, 238, 239, 247), (255, 250, 235, 247), (262, 263, 241, 240), (264, 242, 243, 265), (266, 265, 243, 248), (267, 262, 240, 249), (232, 244, 245, 233), (251, 254, 246, 234), (234, 246, 247, 235), (252, 255, 247, 239), (263, 266, 248, 241), (264, 267, 249, 242), (256, 257, 251, 250), (258, 252, 253, 259), (260, 259, 253, 254), (261, 256, 250, 255), (257, 260, 277, 276), (258, 261, 255, 252), (240, 241, 257, 256), (242, 258, 259, 243), (248, 243, 259, 260), (249, 240, 256, 261), (241, 248, 260, 257), (242, 249, 261, 258), (268, 269, 263, 262), (270, 264, 265, 271), (272, 271, 265, 266), (273, 268, 262, 267), (269, 272, 285, 284), (270, 273, 267, 264), (232, 233, 269, 268), (236, 270, 271, 237), (245, 237, 271, 272), (244, 232, 268, 273), (233, 245, 272, 269), (236, 244, 273, 270), (276, 277, 281, 280), (260, 254, 275, 277), (251, 257, 276, 274), (254, 251, 274, 275), (280, 281, 279, 278), (277, 275, 279, 281), (274, 276, 280, 278), (275, 274, 278, 279), (284, 285, 283, 282), (272, 266, 283, 285), (263, 269, 284, 282), (266, 263, 282, 283)])
_uv = me_cube_009.uv_layers.new(name='UVMap')
_uv.uv.foreach_set('vector', [0.0, 0.0, 0.0, 0.0, 0.0, 0.0, 0.0, 0.0, 0.0, 0.0, 0.0, 0.0, 0.0, 0.0, 0.0, 0.0, 0.0, 0.0, 0.0, 0.0, 0.0, 0.0, 0.0, 0.0, 0.0, 0.0, 0.0, 0.0, 0.0, 0.0, 0.0, 0.0, 0.0, 0.0, 0.0, 0.0, 0.0, 0.0, 0.0, 0.0, 0.0, 0.0, 0.0, 0.0, 0.0, 0.0, 0.0, 0.0, 0.0, 0.0, 0.0, 0.0, 0.0, 0.0, 0.0, 0.0, 0.0, 0.0, 0.0, 0.0, 0.0, 0.0, 0.0, 0.0, 0.0, 0.0, 0.0, 0.0, 0.0, 0.0, 0.0, 0.0, 0.939, 0.8154, 0.9212, 0.8154, 0.9181, 0.3446, 0.9359, 0.3445, 0.9359, 0.3445, 0.9181, 0.3446, 0.9166, 0.127, 0.9344, 0.1269, 0.0, 0.0, 0.0, 0.0, 0.0, 0.0, 0.0, 0.0, 0.0, 0.0, 0.0, 0.0, 0.0, 0.0, 0.0, 0.0, 0.0, 0.0, 0.0, 0.0, 0.0, 0.0, 0.0, 0.0, 0.4677, 0.8615, 0.4677, 0.9178, 0.1227, 0.9178, 0.1227, 0.8615, 0.8702, 0.862, 0.8702, 0.9182, 0.1208, 0.9182, 0.1208, 0.862, 0.5235, 0.9141, 0.5235, 0.8579, 0.8685, 0.8579, 0.8685, 0.9141, 0.0, 0.0, 0.0, 0.0, 0.0, 0.0, 0.0, 0.0, 0.0, 0.0, 0.0, 0.0, 0.0, 0.0, 0.0, 0.0, 0.0, 0.0, 0.0, 0.0, 0.0, 0.0, 0.0, 0.0, 0.0, 0.0, 0.0, 0.0, 0.0, 0.0, 0.0, 0.0, 0.0, 0.0, 0.0, 0.0, 0.0, 0.0, 0.0, 0.0, 0.0, 0.0, 0.0, 0.0, 0.0, 0.0, 0.0, 0.0, 0.0, 0.0, 0.0, 0.0, 0.0, 0.0, 0.0, 0.0, 0.0, 0.0, 0.0, 0.0, 0.0, 0.0, 0.0, 0.0, 0.0, 0.0, 0.0, 0.0, 0.0, 0.0, 0.0, 0.0, 0.0, 0.0, 0.0, 0.0, 0.0, 0.0, 0.0, 0.0, 0.0, 0.0, 0.0, 0.0, 0.0, 0.0, 0.0, 0.0, 0.0, 0.0, 0.0, 0.0, 0.0, 0.0, 0.0, 0.0, 0.0, 0.0, 0.0, 0.0, 0.0, 0.0, 0.0, 0.0, 0.0, 0.0, 0.0, 0.0, 0.0, 0.0, 0.0, 0.0, 0.0, 0.0, 0.0, 0.0, 0.0, 0.0, 0.0, 0.0, 0.0, 0.0, 0.0, 0.0, 0.0, 0.0, 0.0, 0.0, 0.0, 0.0, 0.0, 0.0, 0.0, 0.0, 0.0, 0.0, 0.0, 0.0, 0.0, 0.0, 0.0, 0.0, 0.0, 0.0, 0.0, 0.0, 0.0, 0.0, 0.0, 0.0, 0.0, 0.0, 0.0, 0.0, 0.0, 0.0, 0.0, 0.0, 0.0, 0.0, 0.0, 0.0, 0.0, 0.0, 0.0, 0.0, 0.0, 0.0, 0.0, 0.0, 0.0, 0.0, 0.0, 0.0, 0.0, 0.0, 0.0, 0.0, 0.0, 0.0, 0.0, 0.0, 0.0, 0.0, 0.0, 0.0, 0.0, 0.0, 0.0, 0.0, 0.0, 0.0, 0.0, 0.0, 0.0, 0.0, 0.0, 0.0, 0.0, 0.0, 0.0, 0.0, 0.0, 0.0, 0.0, 0.0, 0.0, 0.0, 0.0, 0.0, 0.0, 0.0, 0.0, 0.0, 0.0, 0.0, 0.0, 0.0, 0.0, 0.0, 0.0, 0.0, 0.0, 0.0, 0.0, 0.0, 0.0, 0.0, 0.0, 0.0, 0.0, 0.0, 0.0, 0.0, 0.0, 0.0, 0.0, 0.0, 0.0, 0.0, 0.0, 0.0, 0.0, 0.0, 0.0, 0.0, 0.0, 0.0, 0.0, 0.0, 0.0, 0.0, 0.0, 0.0, 0.0, 0.0, 0.0, 0.0, 0.0, 0.0, 0.0, 0.0, 0.0, 0.0, 0.0, 0.0, 0.0, 0.0, 0.0, 0.0, 0.0, 0.0, 0.0, 0.0, 0.0, 0.0, 0.0, 0.0, 0.0, 0.0, 0.0, 0.0, 0.0, 0.0, 0.0, 0.0, 0.0, 0.0, 0.0, 0.0, 0.0, 0.0, 0.0, 0.0, 0.0, 0.0, 0.0, 0.0, 0.0, 0.0, 0.0, 0.0, 0.0, 0.0, 0.0, 0.0, 0.0, 0.0, 0.0, 0.0, 0.0, 0.0, 0.0, 0.0, 0.0, 0.0, 0.0, 0.0, 0.0, 0.0, 0.0, 0.0, 0.0, 0.0, 0.0, 0.0, 0.0, 0.0, 0.0, 0.0, 0.0, 0.0, 0.0, 0.0, 0.0, 0.0, 0.0, 0.0, 0.0, 0.0, 0.0, 0.0, 0.0, 0.0, 0.0, 0.0, 0.0, 0.0, 0.0, 0.0, 0.0, 0.0, 0.0, 0.0, 0.0, 0.0, 0.0, 0.0, 0.0, 0.0, 0.0, 0.0, 0.0, 0.0, 0.0, 0.0, 0.0, 0.0, 0.0, 0.0, 0.0, 0.0, 0.0, 0.0, 0.0, 0.0, 0.0, 0.0, 0.0, 0.0, 0.0, 0.0, 0.0, 0.0, 0.0, 0.0, 0.0, 0.0, 0.0, 0.0, 0.0, 0.0, 0.0, 0.0, 0.0, 0.0, 0.0, 0.0, 0.0, 0.0, 0.0, 0.0, 0.0, 0.0, 0.0, 0.0, 0.0, 0.0, 0.0, 0.0, 0.0, 0.0, 0.0, 0.0, 0.0, 0.0, 0.0, 0.0, 0.0, 0.0, 0.0, 0.0, 0.0, 0.0, 0.0, 0.0, 0.0, 0.0, 0.0, 0.0, 0.0, 0.0, 0.0, 0.0, 0.0, 0.0, 0.0, 0.0, 0.0, 0.0, 0.0, 0.0, 0.0, 0.0, 0.0, 0.0, 0.0, 0.0, 0.0, 0.0, 0.0, 0.0, 0.0, 0.0, 0.0, 0.0, 0.0, 0.0, 0.0, 0.0, 0.0, 0.0, 0.0, 0.0, 0.0, 0.0, 0.0, 0.0, 0.0, 0.0, 0.0, 0.0, 0.0, 0.0, 0.0, 0.0, 0.0, 0.0, 0.0, 0.0, 0.0, 0.0, 0.0, 0.0, 0.0, 0.0, 0.0, 0.0, 0.0, 0.0, 0.0, 0.0, 0.0, 0.0, 0.0, 0.0, 0.0, 0.0, 0.0, 0.0, 0.0, 0.0, 0.0, 0.0, 0.0, 0.0, 0.0, 0.0, 0.0, 0.0, 0.0, 0.0, 0.0, 0.0, 0.0, 0.0, 0.0, 0.0, 0.0, 0.0, 0.0, 0.0, 0.0, 0.0, 0.0, 0.0, 0.0, 0.0, 0.0, 0.0, 0.0, 0.0, 0.0, 0.0, 0.0, 0.0, 0.0, 0.0, 0.0, 0.0, 0.0, 0.0, 0.0, 0.0, 0.0, 0.0, 0.0, 0.0, 0.0, 0.0, 0.0, 0.0, 0.0, 0.0, 0.0, 0.0, 0.0, 0.0, 0.0, 0.0, 0.0, 0.0, 0.0, 0.0, 0.0, 0.0, 0.0, 0.0, 0.0, 0.0, 0.0, 0.0, 0.0, 0.0, 0.0, 0.0, 0.0, 0.0, 0.0, 0.0, 0.0, 0.0, 0.0, 0.0, 0.0, 0.0, 0.0, 0.0, 0.0, 0.0, 0.0, 0.0, 0.0, 0.0, 0.0, 0.0, 0.0, 0.0, 0.0, 0.0, 0.0, 0.0, 0.0, 0.0, 0.0, 0.0, 0.0, 0.0, 0.0, 0.0, 0.0, 0.0, 0.0, 0.0, 0.0, 0.0, 0.0, 0.0, 0.0, 0.0, 0.0, 0.0, 0.0, 0.0, 0.0, 0.0, 0.0, 0.0, 0.0, 0.0, 0.0, 0.0, 0.0, 0.0, 0.0, 0.0, 0.0, 0.0, 0.0, 0.0, 0.0, 0.0, 0.0, 0.0, 0.0, 0.0, 0.0, 0.0, 0.0, 0.0, 0.0, 0.0, 0.0, 0.0, 0.0, 0.0, 0.0, 0.0, 0.0, 0.0, 0.0, 0.0, 0.0, 0.0, 0.0, 0.0, 0.0, 0.0, 0.0, 0.0, 0.0, 0.0, 0.0, 0.0, 0.0, 0.0, 0.0, 0.0, 0.0, 0.0, 0.0, 0.0, 0.0, 0.0, 0.0, 0.0, 0.0, 0.0, 0.0, 0.0, 0.0, 0.0, 0.0, 0.0, 0.0, 0.0, 0.0, 0.0, 0.0, 0.0, 0.0, 0.0, 0.0, 0.0, 0.0, 0.0, 0.0, 0.0, 0.0, 0.0, 0.0, 0.0, 0.0, 0.0, 0.0, 0.0, 0.0, 0.0, 0.0, 0.0, 0.0, 0.0, 0.0, 0.0, 0.0, 0.0, 0.0, 0.0, 0.0, 0.0, 0.0, 0.0, 0.0, 0.0, 0.0, 0.0, 0.0, 0.0, 0.0, 0.0, 0.0, 0.0, 0.0, 0.0, 0.0, 0.0, 0.0, 0.0, 0.0, 0.0, 0.0, 0.0, 0.0, 0.0, 0.0, 0.0, 0.0, 0.0, 0.0, 0.0, 0.0, 0.0, 0.0, 0.0, 0.0, 0.0, 0.0, 0.0, 0.0, 0.0, 0.0, 0.0, 0.0, 0.0, 0.0, 0.0, 0.0, 0.0, 0.0, 0.0, 0.0, 0.0, 0.0, 0.0, 0.0, 0.0, 0.0, 0.0, 0.0, 0.0, 0.0, 0.0, 0.0, 0.0, 0.0, 0.0, 0.0, 0.0, 0.0, 0.0, 0.0, 0.0, 0.0, 0.0, 0.0, 0.0, 0.0, 0.0, 0.0, 0.0, 0.0, 0.0, 0.0, 0.0, 0.0, 0.0, 0.0, 0.0, 0.0, 0.0, 0.0, 0.0, 0.0, 0.0, 0.0, 0.0, 0.0, 0.0, 0.0, 0.0, 0.0, 0.0, 0.0, 0.0, 0.0, 0.0, 0.0, 0.0, 0.0, 0.0, 0.0, 0.0, 0.0, 0.0, 0.0, 0.0, 0.0, 0.0, 0.0, 0.0, 0.0, 0.0, 0.0, 0.0, 0.0, 0.0, 0.0, 0.0, 0.0, 0.0, 0.0, 0.0, 0.0, 0.0, 0.0, 0.0, 0.0, 0.0, 0.0, 0.0, 0.0, 0.0, 0.0, 0.0, 0.0, 0.0, 0.0, 0.0, 0.0, 0.0, 0.0, 0.0, 0.0, 0.0, 0.0, 0.0, 0.0, 0.0, 0.0, 0.0, 0.0, 0.0, 0.0, 0.0, 0.0, 0.0, 0.0, 0.0, 0.0, 0.0, 0.0, 0.0, 0.0, 0.0, 0.0, 0.0, 0.0, 0.0, 0.0, 0.0, 0.0, 0.0, 0.0, 0.0, 0.0, 0.0, 0.0, 0.0, 0.0, 0.0, 0.0, 0.0, 0.0, 0.0, 0.0, 0.0, 0.0, 0.0, 0.0, 0.0, 0.0, 0.0, 0.0, 0.0, 0.0, 0.0, 0.0, 0.0, 0.0, 0.0, 0.0, 0.0, 0.0, 0.0, 0.0, 0.0, 0.0, 0.0, 0.0, 0.0, 0.0, 0.0, 0.0, 0.0, 0.0, 0.0, 0.0, 0.0, 0.0, 0.0, 0.0, 0.0, 0.0, 0.0, 0.0, 0.0, 0.0, 0.0, 0.0, 0.0, 0.0, 0.0, 0.0, 0.0, 0.0, 0.0, 0.0, 0.0, 0.0, 0.0, 0.0, 0.0, 0.0, 0.0, 0.0, 0.0, 0.0, 0.0, 0.0, 0.0, 0.0, 0.0, 0.0, 0.0, 0.0, 0.0, 0.0, 0.0, 0.0, 0.0, 0.0, 0.0, 0.0, 0.0, 0.0, 0.0, 0.0, 0.0, 0.0, 0.0, 0.0, 0.0, 0.0, 0.0, 0.0, 0.0, 0.0, 0.0, 0.0, 0.0, 0.0, 0.0, 0.0, 0.0, 0.0, 0.0, 0.0, 0.0, 0.0, 0.0, 0.0, 0.0, 0.0, 0.0, 0.0, 0.0, 0.0, 0.0, 0.0, 0.0, 0.0, 0.0, 0.0, 0.0, 0.0, 0.0, 0.0, 0.0, 0.0, 0.0, 0.0, 0.0, 0.0, 0.0, 0.0, 0.0, 0.0, 0.0, 0.0, 0.0, 0.0, 0.0, 0.0, 0.0, 0.0, 0.0, 0.0, 0.0, 0.0, 0.0, 0.0, 0.0, 0.0, 0.0, 0.0, 0.0, 0.0, 0.0, 0.0, 0.0, 0.0, 0.0, 0.0, 0.0, 0.0, 0.0, 0.0, 0.0, 0.0, 0.0, 0.0, 0.0, 0.0, 0.0, 0.0, 0.0, 0.0, 0.0, 0.0, 0.0, 0.0, 0.0, 0.0, 0.0, 0.0, 0.0, 0.0, 0.0, 0.0, 0.0, 0.0, 0.0, 0.0, 0.0, 0.0, 0.0, 0.0, 0.0, 0.0, 0.0, 0.0, 0.0, 0.0, 0.0, 0.0, 0.0, 0.0, 0.0, 0.0, 0.0, 0.0, 0.0, 0.0, 0.0, 0.0, 0.0, 0.0, 0.0, 0.0, 0.0, 0.0, 0.0, 0.0, 0.0, 0.0, 0.0, 0.0, 0.0, 0.0, 0.0, 0.0, 0.0, 0.0, 0.0, 0.0, 0.0, 0.0, 0.0, 0.0, 0.0, 0.6502, 0.8514, 0.6502, 0.9673, 0.3993, 0.9673, 0.3993, 0.8514, 0.6502, 0.9676, 0.3993, 0.9676, 0.3993, 0.8516, 0.6502, 0.8516, 0.937, 0.6417, 0.9193, 0.6419, 0.9146, 0.4244, 0.9324, 0.4242, 0.0, 0.0, 0.0, 0.0, 0.0, 0.0, 0.0, 0.0, 0.0, 0.0, 0.0, 0.0, 0.0, 0.0, 0.0, 0.0, 0.0, 0.0, 0.0, 0.0, 0.0, 0.0, 0.0, 0.0, 0.1271, 0.9776, 0.127, 0.8583, 0.8684, 0.858, 0.8685, 0.9773, 0.0, 0.0, 0.0, 0.0, 0.0, 0.0, 0.0, 0.0, 0.8731, 0.86, 0.8731, 0.9162, 0.5572, 0.9162, 0.5572, 0.86, 0.8728, 0.862, 0.8728, 0.9182, 0.126, 0.9182, 0.126, 0.862, 0.1226, 0.9172, 0.1226, 0.861, 0.4386, 0.861, 0.4386, 0.9172, 0.0, 0.0, 0.0, 0.0, 0.0, 0.0, 0.0, 0.0, 0.0, 0.0, 0.0, 0.0, 0.0, 0.0, 0.0, 0.0, 0.0, 0.0, 0.0, 0.0, 0.0, 0.0, 0.0, 0.0, 0.9972, 0.8485, 0.9972, 0.9701, 0.8848, 0.9701, 0.8848, 0.8485, 0.2152, 0.8534, 0.2152, 0.975, 0.1689, 0.975, 0.1689, 0.8534, 0.1689, 0.8534, 0.1689, 0.975, 0.05642, 0.975, 0.05642, 0.8534, 0.0, 0.0, 0.0, 0.0, 0.0, 0.0, 0.0, 0.0, 0.0, 0.0, 0.0, 0.0, 0.0, 0.0, 0.0, 0.0, 0.0, 0.0, 0.0, 0.0, 0.0, 0.0, 0.0, 0.0, 0.6472, 0.8485, 0.6472, 0.9701, 0.6037, 0.9701, 0.6037, 0.8485, 0.0, 0.0, 0.0, 0.0, 0.0, 0.0, 0.0, 0.0, 0.9972, 0.005135, 0.9972, 0.8485, 0.8848, 0.8485, 0.8848, 0.005133, 0.2152, 0.009997, 0.2152, 0.8534, 0.1689, 0.8534, 0.1689, 0.009998, 0.1689, 0.009998, 0.1689, 0.8534, 0.05642, 0.8534, 0.05642, 0.009999, 0.0, 0.0, 0.0, 0.0, 0.0, 0.0, 0.0, 0.0, 0.164, 0.001871, 0.164, 0.9309, 0.08159, 0.9309, 0.08159, 0.001871, 0.0, 0.0, 0.0, 0.0, 0.0, 0.0, 0.0, 0.0, 0.0, 0.0, 0.0, 0.0, 0.0, 0.0, 0.0, 0.0, 0.0, 0.0, 0.0, 0.0, 0.0, 0.0, 0.0, 0.0, 0.4075, 0.8534, 0.4075, 0.975, 0.2152, 0.975, 0.2152, 0.8534, 0.0, 0.0, 0.0, 0.0, 0.0, 0.0, 0.0, 0.0, 0.0, 0.0, 0.0, 0.0, 0.0, 0.0, 0.0, 0.0, 0.0, 0.0, 0.0, 0.0, 0.0, 0.0, 0.0, 0.0, 0.0, 0.0, 0.0, 0.0, 0.0, 0.0, 0.0, 0.0, 0.0, 0.0, 0.0, 0.0, 0.0, 0.0, 0.0, 0.0, 0.45, 0.8534, 0.45, 0.975, 0.4075, 0.975, 0.4075, 0.8534, 0.0, 0.0, 0.0, 0.0, 0.0, 0.0, 0.0, 0.0, 0.1637, 0.003237, 0.1637, 0.9323, 0.08345, 0.9323, 0.08345, 0.003237, 0.0, 0.0, 0.0, 0.0, 0.0, 0.0, 0.0, 0.0, 0.0, 0.0, 0.0, 0.0, 0.0, 0.0, 0.0, 0.0, 0.0, 0.0, 0.0, 0.0, 0.0, 0.0, 0.0, 0.0, 0.8381, 0.8485, 0.8381, 0.9701, 0.6472, 0.9701, 0.6472, 0.8485, 0.0, 0.0, 0.0, 0.0, 0.0, 0.0, 0.0, 0.0, 0.8774, 0.01324, 0.8774, 0.7997, 0.8346, 0.7997, 0.8346, 0.01324, 0.0, 0.0, 0.0, 0.0, 0.0, 0.0, 0.0, 0.0, 0.0, 0.0, 0.0, 0.0, 0.0, 0.0, 0.0, 0.0, 0.0, 0.0, 0.0, 0.0, 0.0, 0.0, 0.0, 0.0, 0.8848, 0.8485, 0.8848, 0.9701, 0.8381, 0.9701, 0.8381, 0.8485, 0.0, 0.0, 0.0, 0.0, 0.0, 0.0, 0.0, 0.0, 0.8848, 0.005133, 0.8848, 0.8485, 0.8381, 0.8485, 0.8381, 0.005132, 0.0, 0.0, 0.0, 0.0, 0.0, 0.0, 0.0, 0.0, 0.0812, 0.001686, 0.0812, 0.9307, 0.04488, 0.9307, 0.04488, 0.001686, 0.0, 0.0, 0.0, 0.0, 0.0, 0.0, 0.0, 0.0, 0.0, 0.0, 0.0, 0.0, 0.0, 0.0, 0.0, 0.0, 0.0, 0.0, 0.0, 0.0, 0.0, 0.0, 0.0, 0.0, 0.8174, 0.02089, 0.8174, 0.5674, 0.548, 0.5674, 0.548, 0.02089, 0.8182, 0.8471, 0.2461, 0.8471, 0.2461, 0.8176, 0.8182, 0.8176, 0.0, 0.0, 0.0, 0.0, 0.0, 0.0, 0.0, 0.0, 0.1883, 0.8087, 0.1883, 0.01479, 0.2246, 0.01479, 0.2246, 0.8087, 0.8136, 0.01994, 0.8136, 0.5686, 0.548, 0.5686, 0.548, 0.01994, 0.8212, 0.8504, 0.2429, 0.8504, 0.2429, 0.8191, 0.8212, 0.8191, 0.0, 0.0, 0.0, 0.0, 0.0, 0.0, 0.0, 0.0, 0.1627, 0.9292, 0.1627, 0.0001361, 0.2024, 0.000136, 0.2024, 0.9292])
me_cube_009.materials.append(mat_door)
me_cube_009.use_remesh_preserve_volume = False
me_cube_009.use_remesh_preserve_attributes = False
me_cube_009.use_mirror_vertex_groups = False
me_cube_009.update()
me_cube_004 = bpy.data.meshes.new('Cube.004')
me_cube_004.from_pydata([(-0.3, 0.04, -0.6), (-0.3, -0.04, -0.6), (0.3, -0.04, -0.6), (0.3, 0.04, -0.6), (-0.3, 0.04, 0.6), (-0.3, -0.04, 0.6), (0.3, -0.04, 0.6), (0.3, 0.04, 0.6), (-0.3, 0.04, -0.5442), (-0.3, -0.04, -0.5442), (0.3, -0.04, -0.5442), (0.3, 0.04, -0.5442), (-0.2597, -0.04, 0.6), (-0.2597, -0.04, -0.6), (-0.2597, 0.04, 0.6), (-0.2597, 0.04, -0.6), (-0.2597, -0.04, -0.5442), (-0.2597, 0.04, -0.5442), (0.2585, -0.04, 0.6), (0.2585, 0.04, -0.6), (0.2585, 0.04, -0.5442), (0.2585, -0.04, -0.6), (0.2585, 0.04, 0.6), (0.2585, -0.04, -0.5442), (-0.3, 0.04, 0.4301), (-0.3, -0.04, 0.4301), (0.3, -0.04, 0.4301), (0.3, 0.04, 0.4301), (-0.2597, -0.04, 0.4301), (-0.2597, 0.04, 0.4301), (0.2585, -0.04, 0.4301), (0.2585, 0.04, 0.4301), (-0.2597, -0.006416, -0.5442), (0.2585, -0.006416, -0.5442), (-0.2597, -0.006416, 0.4301), (0.2585, -0.006416, 0.4301), (-0.3, 0.04, 0.518), (-0.3, -0.04, 0.518), (0.3, -0.04, 0.518), (0.3, 0.04, 0.518), (-0.2597, -0.04, 0.518), (-0.2597, 0.04, 0.518), (0.2585, -0.04, 0.518), (0.2585, 0.04, 0.518), (-0.3, 0.04, 0.518), (-0.3, -0.04, 0.518), (0.3, -0.04, 0.518), (0.3, 0.04, 0.518), (-0.2597, -0.04, 0.518), (-0.2597, 0.04, 0.518), (0.2585, -0.04, 0.518), (0.2585, 0.04, 0.518), (-0.3, 0.04, 0.565), (-0.3, -0.04, 0.565), (0.3, -0.04, 0.565), (0.3, 0.04, 0.565), (-0.2597, -0.04, 0.565), (-0.2597, 0.04, 0.565), (0.2585, -0.04, 0.565), (0.2585, 0.04, 0.565), (-0.3, 0.09883, 0.6), (0.3, 0.09883, 0.6), (-0.2597, 0.09883, 0.6), (0.2585, 0.09883, 0.6), (-0.3, 0.07226, 0.4301), (0.3, 0.07512, 0.4301), (-0.2597, 0.07226, 0.4301), (0.2585, 0.07512, 0.4301), (-0.3, 0.09883, 0.518), (0.3, 0.09883, 0.518), (-0.2597, 0.09883, 0.518), (0.2585, 0.09883, 0.518), (-0.3, 0.09883, 0.565), (0.3, 0.09883, 0.565), (-0.2597, 0.09883, 0.565), (0.2585, 0.09883, 0.565), (-0.2597, 0.07024, 0.518), (0.2585, 0.07024, 0.518), (-0.2597, 0.07024, 0.565), (0.2585, 0.07024, 0.565), (-0.2597, -0.04, 0.3622), (-0.2597, 0.04, 0.3622), (0.2585, -0.04, 0.3622), (0.2585, 0.04, 0.3622), (-0.3, 0.04, 0.3622), (-0.3, -0.04, 0.3622), (0.3, -0.04, 0.3622), (0.3, 0.04, 0.3622), (-0.2597, -0.006416, 0.3622), (0.2585, -0.006416, 0.3622), (-0.3, 0.04, 0.4301), (0.3, 0.04, 0.4301), (-0.2597, 0.04, 0.4301), (0.2585, 0.04, 0.4301), (-0.2597, -0.006416, 0.4301), (0.2585, -0.006416, 0.4301), (-0.2597, 0.04, 0.3622), (0.2585, 0.04, 0.3622), (-0.3, 0.04, 0.3622), (0.3, 0.04, 0.3622), (-0.2597, -0.006416, 0.3622), (0.2585, -0.006416, 0.3622), (-0.3, 0.0745, 0.4301), (0.3, 0.0745, 0.4301), (-0.2597, 0.0745, 0.4301), (0.2585, 0.0745, 0.4301), (-0.2597, 0.04, 0.3622), (0.2585, 0.04168, 0.3622), (-0.3, 0.04, 0.3622), (0.3, 0.04168, 0.3622), (-0.3, 0.04, 0.6), (-0.3, -0.04, 0.6), (0.3, -0.04, 0.6), (0.3, 0.04, 0.6), (-0.3, 0.04, 0.565), (-0.3, -0.04, 0.565), (0.3, -0.04, 0.565), (0.3, 0.04, 0.565), (-0.3, 0.09883, 0.6), (0.3, 0.09883, 0.6), (-0.2597, 0.09883, 0.6), (0.2585, 0.09883, 0.6), (-0.3, 0.09883, 0.565), (0.3, 0.09883, 0.565), (-0.2597, 0.09883, 0.565), (0.2585, 0.09883, 0.565), (-0.3, 0.1333, 0.6), (0.3, 0.1333, 0.6), (-0.2597, 0.1333, 0.6), (0.2585, 0.1333, 0.6), (-0.3, 0.1333, 0.565), (0.3, 0.1333, 0.565), (-0.2597, 0.1333, 0.565), (0.2585, 0.1333, 0.565), (0.3228, -0.04, 0.6), (0.3228, 0.04, 0.6), (0.3, -0.04, 0.565), (0.3, 0.04, 0.565), (0.3228, 0.09883, 0.6), (0.3, 0.09883, 0.565), (0.3228, 0.1333, 0.6), (0.3, 0.1333, 0.565), (-0.3234, 0.04, 0.6), (-0.3234, -0.04, 0.6), (-0.3, 0.04, 0.565), (-0.3, -0.04, 0.565), (-0.3234, 0.09883, 0.6), (-0.3, 0.09883, 0.565), (-0.3234, 0.1333, 0.6), (-0.3, 0.1333, 0.565), (-0.3, 0.1333, 0.565), (0.3, 0.1333, 0.565), (-0.2597, 0.1333, 0.565), (0.2585, 0.1333, 0.565), (0.3228, 0.1333, 0.565), (-0.3234, 0.1333, 0.565), (-0.2597, -0.04, 0.381), (0.2585, -0.04, 0.381), (-0.3, 0.04, 0.381), (-0.3, -0.04, 0.381), (0.3, -0.04, 0.381), (0.3, 0.04, 0.381), (-0.2597, -0.006416, 0.381), (0.2585, -0.006416, 0.381), (-0.2597, 0.04, 0.381), (0.2585, 0.04, 0.381), (-0.3, 0.04, 0.381), (0.3, 0.04, 0.381), (-0.2597, -0.006416, 0.381), (0.2585, -0.006416, 0.381), (-0.2597, 0.0745, 0.381), (0.2585, 0.0745, 0.381), (-0.3, 0.0745, 0.381), (0.3, 0.0745, 0.381), (-0.3, 0.04, 0.4462), (-0.3, -0.04, 0.4462), (0.3, -0.04, 0.4462), (0.3, 0.04, 0.4462), (-0.2597, -0.04, 0.4462), (-0.2597, 0.04, 0.4462), (0.2585, -0.04, 0.4462), (0.2585, 0.04, 0.4462), (-0.3, 0.09883, 0.4462), (0.3, 0.09883, 0.4462), (-0.2597, 0.09883, 0.4462), (0.2585, 0.09883, 0.4462)], [], [(8, 9, 1, 0), (23, 10, 2, 21), (10, 11, 3, 2), (17, 8, 0, 15), (19, 21, 2, 3), (14, 12, 5, 4), (84, 85, 9, 8), (82, 86, 10, 23), (86, 87, 11, 10), (81, 84, 8, 17), (9, 16, 13, 1), (20, 17, 15, 19), (0, 1, 13, 15), (22, 18, 12, 14), (85, 80, 16, 9), (163, 89, 101, 169), (16, 23, 21, 13), (15, 13, 21, 19), (80, 82, 23, 16), (11, 20, 19, 3), (7, 6, 18, 22), (87, 83, 20, 11), (174, 175, 25, 24), (180, 176, 26, 30), (176, 177, 27, 26), (177, 39, 69, 183), (175, 178, 28, 25), (181, 179, 29, 31), (178, 180, 30, 28), (179, 41, 70, 184), (89, 88, 32, 33), (84, 81, 96, 98), (17, 20, 33, 32), (81, 17, 32, 88), (52, 53, 37, 36), (58, 54, 38, 42), (54, 55, 39, 38), (181, 31, 67, 185), (53, 56, 40, 37), (59, 57, 78, 79), (56, 58, 42, 40), (24, 29, 66, 64), (39, 43, 51, 47), (40, 42, 50, 48), (43, 41, 49, 51), (37, 40, 48, 45), (41, 36, 44, 49), (38, 39, 47, 46), (42, 38, 46, 50), (36, 37, 45, 44), (55, 54, 116, 117), (18, 6, 54, 58), (5, 53, 115, 111), (7, 22, 63, 61), (5, 12, 56, 53), (74, 75, 125, 124), (12, 18, 58, 56), (174, 24, 64, 182), (184, 182, 64, 66), (183, 185, 67, 65), (74, 72, 68, 70), (73, 75, 71, 69), (73, 55, 117, 123), (7, 61, 119, 113), (63, 62, 120, 121), (22, 14, 62, 63), (57, 59, 75, 74), (52, 36, 68, 72), (14, 4, 60, 62), (59, 43, 71, 75), (41, 57, 74, 70), (4, 5, 111, 110), (31, 27, 65, 67), (39, 55, 73, 69), (79, 78, 76, 77), (43, 59, 79, 77), (57, 41, 76, 78), (41, 43, 77, 76), (158, 159, 85, 84), (157, 160, 86, 82), (160, 161, 87, 86), (83, 87, 99, 97), (159, 156, 80, 85), (156, 157, 82, 80), (89, 83, 97, 101), (163, 162, 88, 89), (20, 83, 89, 33), (81, 88, 100, 96), (93, 92, 94, 95), (165, 93, 95, 169), (98, 96, 106, 108), (97, 99, 109, 107), (164, 96, 100, 168), (162, 34, 94, 168), (161, 27, 91, 167), (158, 84, 98, 166), (34, 35, 95, 94), (27, 31, 93, 91), (31, 29, 92, 93), (29, 24, 90, 92), (170, 172, 108, 106), (173, 171, 107, 109), (167, 91, 103, 173), (166, 98, 108, 172), (165, 97, 107, 171), (164, 92, 104, 170), (91, 93, 105, 103), (92, 90, 102, 104), (130, 126, 148, 149), (123, 117, 137, 139), (122, 130, 149, 147), (122, 124, 132, 130), (124, 125, 133, 132), (125, 123, 131, 133), (127, 131, 141, 140), (53, 52, 114, 115), (61, 63, 121, 119), (6, 7, 113, 112), (60, 4, 110, 118), (62, 60, 118, 120), (52, 72, 122, 114), (75, 73, 123, 125), (54, 6, 112, 116), (72, 74, 124, 122), (128, 126, 130, 132), (129, 128, 132, 133), (127, 129, 133, 131), (121, 120, 128, 129), (119, 121, 129, 127), (119, 127, 140, 138), (120, 118, 126, 128), (126, 118, 146, 148), (134, 135, 137, 136), (137, 135, 138, 139), (139, 138, 140, 141), (113, 119, 138, 135), (131, 123, 139, 141), (117, 116, 136, 137), (116, 112, 134, 136), (112, 113, 135, 134), (142, 143, 145, 144), (142, 144, 147, 146), (146, 147, 149, 148), (115, 114, 144, 145), (118, 110, 142, 146), (114, 122, 147, 144), (111, 115, 145, 143), (110, 111, 143, 142), (130, 149, 155, 150), (131, 141, 154, 151), (133, 131, 151, 153), (132, 133, 153, 152), (130, 132, 152, 150), (150, 152, 153, 151, 154, 155), (155, 149, 141, 154), (35, 163, 169, 95), (24, 25, 159, 158), (30, 26, 160, 157), (26, 27, 161, 160), (25, 28, 156, 159), (28, 30, 157, 156), (35, 34, 162, 163), (97, 165, 169, 101), (92, 164, 168, 94), (88, 162, 168, 100), (87, 161, 167, 99), (24, 158, 166, 90), (104, 102, 172, 170), (103, 105, 171, 173), (99, 167, 173, 109), (90, 166, 172, 102), (93, 165, 171, 105), (96, 164, 170, 106), (36, 37, 175, 174), (42, 38, 176, 180), (38, 39, 177, 176), (27, 177, 183, 65), (37, 40, 178, 175), (43, 41, 179, 181), (40, 42, 180, 178), (29, 179, 184, 66), (43, 181, 185, 71), (36, 174, 182, 68), (70, 68, 182, 184), (69, 71, 185, 183)])
_uv = me_cube_004.uv_layers.new(name='UVMap')
_uv.uv.foreach_set('vector', [0.0, 0.0, 0.0, 0.0, 0.0, 0.0, 0.0, 0.0, 0.0, 0.0, 0.0, 0.0, 0.0, 0.0, 0.0, 0.0, 0.0, 0.0, 0.0, 0.0, 0.0, 0.0, 0.0, 0.0, 0.0, 0.0, 0.0, 0.0, 0.0, 0.0, 0.0, 0.0, 0.0, 0.0, 0.0, 0.0, 0.0, 0.0, 0.0, 0.0, 0.0, 0.0, 0.0, 0.0, 0.0, 0.0, 0.0, 0.0, 0.0, 0.0, 0.0, 0.0, 0.0, 0.0, 0.0, 0.0, 0.0, 0.0, 0.0, 0.0, 0.0, 0.0, 0.0, 0.0, 0.0, 0.0, 0.0, 0.0, 0.0, 0.0, 0.0, 0.0, 0.0, 0.0, 0.0, 0.0, 0.0, 0.0, 0.0, 0.0, 0.0, 0.0, 0.0, 0.0, 0.0, 0.0, 0.0, 0.0, 0.0, 0.0, 0.0, 0.0, 0.0, 0.0, 0.0, 0.0, 0.0, 0.0, 0.0, 0.0, 0.0, 0.0, 0.0, 0.0, 0.0, 0.0, 0.0, 0.0, 0.0, 0.0, 0.0, 0.0, 0.0, 0.0, 0.0, 0.0, 0.0, 0.0, 0.0, 0.0, 0.0, 0.0, 0.0, 0.0, 0.0, 0.0, 0.0, 0.0, 0.0, 0.0, 0.0, 0.0, 0.0, 0.0, 0.0, 0.0, 0.0, 0.0, 0.0, 0.0, 0.0, 0.0, 0.0, 0.0, 0.0, 0.0, 0.0, 0.0, 0.0, 0.0, 0.0, 0.0, 0.0, 0.0, 0.0, 0.0, 0.0, 0.0, 0.0, 0.0, 0.0, 0.0, 0.0, 0.0, 0.0, 0.0, 0.0, 0.0, 0.0, 0.0, 0.0, 0.0, 0.0, 0.0, 0.0, 0.0, 0.0, 0.0, 0.0, 0.0, 0.0, 0.0, 0.0, 0.0, 0.0, 0.0, 0.0, 0.0, 0.0, 0.0, 0.0, 0.0, 0.0, 0.0, 0.0, 0.0, 0.0, 0.0, 0.0, 0.0, 0.0, 0.0, 0.0, 0.0, 0.0, 0.0, 0.0, 0.0, 0.0, 0.0, 0.0, 0.0, 0.0, 0.0, 0.0, 0.0, 0.0, 0.0, 0.0, 0.0, 0.0, 0.0, 0.0, 0.0, 0.0, 0.0, 0.0, 0.0, 0.0, 0.0, 0.0, 0.0, 0.0, 0.0, 0.0, 0.0, 0.0, 0.0, 0.0, 0.0, 0.9184, 0.9408, 0.1083, 0.9408, 0.1083, 0.07161, 0.9184, 0.07161, 0.0, 0.0, 0.0, 0.0, 0.0, 0.0, 0.0, 0.0, 0.0, 0.0, 0.0, 0.0, 0.0, 0.0, 0.0, 0.0, 0.0, 0.0, 0.0, 0.0, 0.0, 0.0, 0.0, 0.0, 0.0, 0.0, 0.0, 0.0, 0.0, 0.0, 0.0, 0.0, 0.0, 0.0, 0.0, 0.0, 0.0, 0.0, 0.0, 0.0, 0.0, 0.0, 0.0, 0.0, 0.0, 0.0, 0.0, 0.0, 0.0, 0.0, 0.0, 0.0, 0.0, 0.0, 0.0, 0.0, 0.0, 0.0, 0.0, 0.0, 0.0, 0.0, 0.0, 0.0, 0.0, 0.0, 0.0, 0.0, 0.0, 0.0, 0.0, 0.0, 0.0, 0.0, 0.0, 0.0, 0.0, 0.0, 0.0, 0.0, 0.0, 0.0, 0.0, 0.0, 0.0, 0.0, 0.0, 0.0, 0.0, 0.0, 0.0, 0.0, 0.0, 0.0, 0.0, 0.0, 0.0, 0.0, 0.0, 0.0, 0.0, 0.0, 0.0, 0.0, 0.0, 0.0, 0.0, 0.0, 0.0, 0.0, 0.0, 0.0, 0.0, 0.0, 0.0, 0.0, 0.0, 0.0, 0.0, 0.0, 0.0, 0.0, 0.0, 0.0, 0.0, 0.0, 0.0, 0.0, 0.0, 0.0, 0.0, 0.0, 0.0, 0.0, 0.0, 0.0, 0.0, 0.0, 0.0, 0.0, 0.0, 0.0, 0.0, 0.0, 0.0, 0.0, 0.0, 0.0, 0.0, 0.0, 0.0, 0.0, 0.0, 0.0, 0.0, 0.0, 0.0, 0.0, 0.0, 0.0, 0.0, 0.0, 0.0, 0.0, 0.0, 0.0, 0.0, 0.0, 0.0, 0.0, 0.0, 0.0, 0.0, 0.0, 0.0, 0.0, 0.0, 0.0, 0.0, 0.0, 0.0, 0.0, 0.0, 0.0, 0.0, 0.0, 0.0, 0.0, 0.0, 0.0, 0.0, 0.0, 0.0, 0.0, 0.0, 0.0, 0.0, 0.0, 0.0, 0.0, 0.0, 0.0, 0.0, 0.0, 0.0, 0.0, 0.0, 0.0, 0.0, 0.0, 0.0, 0.0, 0.0, 0.0, 0.0, 0.0, 0.0, 0.0, 0.0, 0.0, 0.0, 0.0, 0.0, 0.0, 0.0, 0.0, 0.0, 0.0, 0.0, 0.0, 0.0, 0.0, 0.0, 0.0, 0.0, 0.0, 0.0, 0.0, 0.0, 0.0, 0.0, 0.0, 0.0, 0.0, 0.0, 0.0, 0.0, 0.0, 0.0, 0.0, 0.0, 0.0, 0.0, 0.0, 0.0, 0.0, 0.0, 0.0, 0.0, 0.0, 0.0, 0.0, 0.0, 0.0, 0.0, 0.0, 0.0, 0.0, 0.0, 0.0, 0.0, 0.0, 0.0, 0.0, 0.0, 0.0, 0.0, 0.0, 0.0, 0.0, 0.0, 0.0, 0.0, 0.0, 0.0, 0.0, 0.0, 0.0, 0.0, 0.0, 0.0, 0.0, 0.0, 0.0, 0.0, 0.0, 0.0, 0.0, 0.0, 0.0, 0.0, 0.0, 0.0, 0.0, 0.0, 0.0, 0.0, 0.0, 0.0, 0.0, 0.0, 0.0, 0.0, 0.0, 0.0, 0.0, 0.0, 0.0, 0.0, 0.0, 0.0, 0.0, 0.0, 0.0, 0.0, 0.0, 0.0, 0.0, 0.0, 0.0, 0.0, 0.0, 0.0, 0.0, 0.0, 0.0, 0.0, 0.0, 0.0, 0.0, 0.0, 0.0, 0.0, 0.0, 0.0, 0.0, 0.0, 0.0, 0.0, 0.0, 0.0, 0.0, 0.0, 0.0, 0.0, 0.0, 0.0, 0.0, 0.0, 0.0, 0.0, 0.0, 0.0, 0.0, 0.0, 0.0, 0.0, 0.0, 0.0, 0.0, 0.0, 0.0, 0.0, 0.0, 0.0, 0.0, 0.0, 0.0, 0.0, 0.0, 0.0, 0.0, 0.0, 0.0, 0.0, 0.0, 0.0, 0.0, 0.0, 0.0, 0.0, 0.0, 0.0, 0.0, 0.0, 0.0, 0.0, 0.0, 0.0, 0.0, 0.0, 0.0, 0.0, 0.0, 0.0, 0.0, 0.0, 0.0, 0.0, 0.0, 0.0, 0.0, 0.0, 0.0, 0.0, 0.0, 0.0, 0.0, 0.0, 0.0, 0.0, 0.0, 0.0, 0.0, 0.0, 0.0, 0.0, 0.0, 0.0, 0.0, 0.0, 0.0, 0.0, 0.0, 0.0, 0.0, 0.0, 0.0, 0.0, 0.0, 0.0, 0.0, 0.0, 0.0, 0.0, 0.0, 0.0, 0.0, 0.0, 0.0, 0.0, 0.0, 0.0, 0.0, 0.0, 0.0, 0.0, 0.0, 0.0, 0.0, 0.0, 0.0, 0.0, 0.0, 0.0, 0.0, 0.0, 0.0, 0.0, 0.0, 0.0, 0.0, 0.0, 0.0, 0.0, 0.0, 0.0, 0.0, 0.0, 0.0, 0.0, 0.0, 0.0, 0.0, 0.0, 0.0, 0.0, 0.0, 0.0, 0.0, 0.0, 0.0, 0.0, 0.0, 0.0, 0.0, 0.0, 0.0, 0.0, 0.0, 0.0, 0.0, 0.0, 0.0, 0.0, 0.0, 0.0, 0.0, 0.0, 0.0, 0.0, 0.0, 0.0, 0.0, 0.0, 0.0, 0.0, 0.0, 0.0, 0.0, 0.0, 0.0, 0.0, 0.0, 0.0, 0.0, 0.0, 0.0, 0.0, 0.0, 0.0, 0.0, 0.0, 0.0, 0.0, 0.0, 0.0, 0.0, 0.0, 0.0, 0.0, 0.0, 0.0, 0.0, 0.0, 0.0, 0.0, 0.0, 0.0, 0.0, 0.0, 0.0, 0.0, 0.0, 0.0, 0.0, 0.0, 0.0, 0.0, 0.0, 0.0, 0.0, 0.0, 0.0, 0.0, 0.0, 0.0, 0.0, 0.0, 0.0, 0.0, 0.0, 0.0, 0.0, 0.0, 0.0, 0.0, 0.0, 0.0, 0.0, 0.0, 0.0, 0.0, 0.0, 0.0, 0.0, 0.0, 0.0, 0.0, 0.0, 0.0, 0.0, 0.0, 0.0, 0.0, 0.0, 0.0, 0.0, 0.0, 0.0, 0.0, 0.0, 0.0, 0.0, 0.0, 0.0, 0.0, 0.0, 0.0, 0.0, 0.0, 0.0, 0.0, 0.0, 0.0, 0.0, 0.0, 0.0, 0.0, 0.0, 0.0, 0.0, 0.0, 0.0, 0.0, 0.0, 0.0, 0.0, 0.0, 0.0, 0.0, 0.0, 0.0, 0.0, 0.0, 0.0, 0.0, 0.0, 0.0, 0.0, 0.0, 0.0, 0.0, 0.0, 0.0, 0.0, 0.0, 0.0, 0.0, 0.0, 0.0, 0.0, 0.0, 0.0, 0.0, 0.0, 0.0, 0.0, 0.0, 0.0, 0.0, 0.0, 0.0, 0.0, 0.0, 0.0, 0.0, 0.0, 0.0, 0.0, 0.0, 0.0, 0.0, 0.0, 0.0, 0.0, 0.0, 0.0, 0.0, 0.0, 0.0, 0.0, 0.0, 0.0, 0.0, 0.0, 0.0, 0.0, 0.0, 0.0, 0.0, 0.0, 0.0, 0.0, 0.0, 0.0, 0.0, 0.0, 0.0, 0.0, 0.0, 0.0, 0.0, 0.0, 0.0, 0.0, 0.0, 0.0, 0.0, 0.0, 0.0, 0.0, 0.0, 0.0, 0.0, 0.0, 0.0, 0.0, 0.0, 0.0, 0.0, 0.0, 0.0, 0.0, 0.0, 0.0, 0.0, 0.0, 0.0, 0.0, 0.0, 0.0, 0.0, 0.0, 0.0, 0.0, 0.0, 0.0, 0.0, 0.0, 0.0, 0.0, 0.0, 0.0, 0.0, 0.0, 0.0, 0.0, 0.0, 0.0, 0.0, 0.0, 0.0, 0.0, 0.0, 0.0, 0.0, 0.0, 0.0, 0.0, 0.0, 0.0, 0.0, 0.0, 0.0, 0.0, 0.0, 0.0, 0.0, 0.0, 0.0, 0.0, 0.0, 0.0, 0.0, 0.0, 0.0, 0.0, 0.0, 0.0, 0.0, 0.0, 0.0, 0.0, 0.0, 0.0, 0.0, 0.0, 0.0, 0.0, 0.0, 0.0, 0.0, 0.0, 0.0, 0.0, 0.0, 0.0, 0.0, 0.0, 0.0, 0.0, 0.0, 0.0, 0.0, 0.0, 0.0, 0.0, 0.0, 0.0, 0.0, 0.0, 0.0, 0.0, 0.0, 0.0, 0.0, 0.0, 0.0, 0.0, 0.0, 0.0, 0.0, 0.0, 0.0, 0.0, 0.0, 0.0, 0.0, 0.0, 0.0, 0.0, 0.0, 0.0, 0.0, 0.0, 0.0, 0.0, 0.0, 0.0, 0.0, 0.0, 0.0, 0.0, 0.0, 0.0, 0.0, 0.0, 0.0, 0.0, 0.0, 0.0, 0.0, 0.0, 0.0, 0.0, 0.0, 0.0, 0.0, 0.0, 0.0, 0.0, 0.0, 0.0, 0.0, 0.0, 0.0, 0.0, 0.0, 0.0, 0.0, 0.0, 0.0, 0.0, 0.0, 0.0, 0.0, 0.0, 0.0, 0.0, 0.0, 0.0, 0.0, 0.0, 0.0, 0.0, 0.0, 0.0, 0.0, 0.0, 0.0, 0.0, 0.0, 0.0, 0.0, 0.0, 0.0, 0.0, 0.0, 0.0, 0.0, 0.0, 0.0, 0.0, 0.0, 0.0, 0.0, 0.0, 0.0, 0.0, 0.0, 0.0, 0.0, 0.0, 0.0, 0.0, 0.0, 0.0, 0.0, 0.0, 0.0, 0.0, 0.0, 0.0, 0.0, 0.0, 0.0, 0.0, 0.0, 0.0, 0.0, 0.0, 0.0, 0.0, 0.0, 0.0, 0.0, 0.0, 0.0, 0.0, 0.0, 0.0, 0.0, 0.0, 0.0, 0.0, 0.0, 0.0, 0.0, 0.0, 0.0, 0.0, 0.0, 0.0, 0.0, 0.0, 0.0, 0.0, 0.0, 0.0, 0.0, 0.0, 0.0, 0.0, 0.0, 0.0, 0.0, 0.0, 0.0, 0.0, 0.0, 0.0, 0.0, 0.0, 0.0, 0.0, 0.0, 0.0, 0.0, 0.0, 0.0, 0.0, 0.0, 0.0, 0.0, 0.0, 0.0, 0.0, 0.0, 0.0, 0.0, 0.0, 0.0, 0.0, 0.0, 0.0, 0.0, 0.0, 0.0, 0.0, 0.0, 0.0, 0.0, 0.0, 0.0, 0.0, 0.0, 0.0, 0.0, 0.0, 0.0, 0.0, 0.0, 0.0, 0.0, 0.0, 0.0, 0.0, 0.0, 0.0, 0.0, 0.0, 0.0, 0.0, 0.0, 0.0, 0.0, 0.0, 0.0, 0.0, 0.0, 0.0, 0.0, 0.0, 0.0, 0.0, 0.0, 0.0, 0.0, 0.0, 0.0, 0.0, 0.0, 0.0, 0.0, 0.0, 0.0, 0.0, 0.0, 0.0, 0.0, 0.0, 0.0, 0.0, 0.0, 0.0, 0.0, 0.0, 0.0, 0.0, 0.0, 0.0, 0.0, 0.0, 0.0, 0.0, 0.0, 0.0, 0.0, 0.0, 0.0, 0.0, 0.0, 0.0, 0.0, 0.0, 0.0, 0.0, 0.0, 0.0, 0.0, 0.0, 0.0, 0.0, 0.0, 0.0, 0.0, 0.0, 0.0, 0.0, 0.0, 0.0, 0.0, 0.0, 0.0, 0.0, 0.0, 0.0, 0.0, 0.0, 0.0, 0.0, 0.0, 0.0, 0.0, 0.0, 0.0, 0.0, 0.0, 0.0, 0.0, 0.0, 0.0, 0.0, 0.0, 0.0, 0.0, 0.0, 0.0, 0.0, 0.0, 0.0, 0.0, 0.0, 0.0, 0.0, 0.0, 0.0, 0.0, 0.0, 0.0, 0.0, 0.0, 0.0, 0.0, 0.0, 0.0, 0.0, 0.0, 0.0, 0.0, 0.0, 0.0, 0.0, 0.0, 0.0, 0.0, 0.0, 0.0, 0.0, 0.0, 0.0, 0.0, 0.0, 0.0, 0.0, 0.0, 0.0, 0.0, 0.0, 0.0, 0.0, 0.0, 0.0, 0.0, 0.0, 0.0, 0.0, 0.0, 0.0, 0.0, 0.0, 0.0, 0.0, 0.0, 0.0, 0.0, 0.0, 0.0, 0.0, 0.0, 0.0, 0.0, 0.0, 0.0, 0.0, 0.0, 0.0, 0.0, 0.0, 0.0, 0.0, 0.0, 0.0, 0.0, 0.0, 0.0, 0.0, 0.0, 0.0, 0.0, 0.0, 0.0, 0.0, 0.0, 0.0, 0.0, 0.0, 0.0, 0.0, 0.0, 0.0, 0.0, 0.0, 0.0, 0.0, 0.0, 0.0, 0.0, 0.0, 0.0, 0.0, 0.0, 0.0, 0.0, 0.0, 0.0, 0.0, 0.0, 0.0, 0.0, 0.0, 0.0, 0.0, 0.0, 0.0])
me_cube_004.materials.append(mat_window)
me_cube_004.use_remesh_preserve_volume = False
me_cube_004.use_remesh_preserve_attributes = False
me_cube_004.use_mirror_vertex_groups = False
me_cube_004.update()
me_cube_002 = bpy.data.meshes.new('Cube.002')
me_cube_002.from_pydata([(2.087, 2.087, -0.02839), (2.087, -2.087, -0.02839), (-2.087, -2.087, -0.02839), (-2.087, 2.087, -0.02839), (2.142, 2.142, 0.02839), (2.142, -2.142, 0.02839), (-2.142, -2.142, 0.02839), (-2.142, 2.142, 0.02839), (2.142, 2.142, 0.3974), (2.142, -2.142, 0.3974), (-2.142, -2.142, 0.3974), (-2.142, 2.142, 0.3974), (2.198, 2.198, 0.5365), (2.198, -2.198, 0.5365), (-2.198, -2.198, 0.5365), (-2.198, 2.198, 0.5365)], [], [(0, 1, 2, 3), (7, 6, 10, 11), (0, 4, 5, 1), (1, 5, 6, 2), (2, 6, 7, 3), (4, 0, 3, 7), (11, 10, 14, 15), (6, 5, 9, 10), (4, 7, 11, 8), (5, 4, 8, 9), (12, 15, 14, 13), (10, 9, 13, 14), (8, 11, 15, 12), (9, 8, 12, 13)])
me_cube_002.materials.append(mat_door)
me_cube_002.use_remesh_preserve_volume = False
me_cube_002.use_remesh_preserve_attributes = False
me_cube_002.use_mirror_vertex_groups = False
me_cube_002.update()

# ---- objects
ob_front_proj = bpy.data.objects.new('front proj', cam_camera)
ob_back_proj = bpy.data.objects.new('back proj', cam_camera)
ob_right_proj = bpy.data.objects.new('right proj', cam_camera)
ob_camera = bpy.data.objects.new('Camera', cam_camera_001)
ob_lamp = bpy.data.objects.new('Lamp', light_lamp)
ob_left_proj = bpy.data.objects.new('left proj', cam_camera)
ob_cube = bpy.data.objects.new('Cube', me_cube)
ob_cylinder = bpy.data.objects.new('Cylinder', me_cylinder)
ob_cube_003 = bpy.data.objects.new('Cube.003', me_cube_003)
ob_cube_001 = bpy.data.objects.new('Cube.001', me_cube_001)
ob_cylinder_001 = bpy.data.objects.new('Cylinder.001', me_cylinder_001)
ob_cube_005 = bpy.data.objects.new('Cube.005', me_cube_005)
ob_cube_013 = bpy.data.objects.new('Cube.013', me_cube_006)
ob_cube_014 = bpy.data.objects.new('Cube.014', me_cube_007)
ob_cube_012 = bpy.data.objects.new('Cube.012', me_cube_009)
ob_cube_011 = bpy.data.objects.new('Cube.011', me_cube_004)
ob_cube_010 = bpy.data.objects.new('Cube.010', me_cube_004)
ob_cube_009 = bpy.data.objects.new('Cube.009', me_cube_004)
ob_cube_008 = bpy.data.objects.new('Cube.008', me_cube_004)
ob_cube_007 = bpy.data.objects.new('Cube.007', me_cube_004)
ob_cube_006 = bpy.data.objects.new('Cube.006', me_cube_004)
ob_cube_004 = bpy.data.objects.new('Cube.004', me_cube_004)
ob_cube_002 = bpy.data.objects.new('Cube.002', me_cube_002)
ob_cube_022 = bpy.data.objects.new('Cube.022', me_cube_004)

# ---- transforms, parenting, visibility, modifiers, constraints
ob_front_proj.location = (16.36, -4.336, 3.0)
ob_front_proj.rotation_euler = (1.571, 0.0, 1.571)
ob_front_proj.lock_rotations_4d = False
ob_front_proj.empty_display_type = 'ARROWS'
ob_front_proj.color = (0.0, 0.0, 0.0, 0.0)
ob_front_proj.display_type = 'WIRE'
ob_front_proj.lineart.crease_threshold = 0.0
ob_back_proj.location = (-16.6, -1.322, 3.0)
ob_back_proj.rotation_euler = (1.571, 0.0, -1.571)
ob_back_proj.lock_rotations_4d = False
ob_back_proj.empty_display_type = 'ARROWS'
ob_back_proj.color = (0.0, 0.0, 0.0, 0.0)
ob_back_proj.display_type = 'WIRE'
ob_back_proj.lineart.crease_threshold = 0.0
ob_right_proj.location = (0.8977, 18.96, 3.0)
ob_right_proj.rotation_euler = (1.571, 0.0, 3.142)
ob_right_proj.lock_rotations_4d = False
ob_right_proj.empty_display_type = 'ARROWS'
ob_right_proj.color = (0.0, 0.0, 0.0, 0.0)
ob_right_proj.display_type = 'WIRE'
ob_right_proj.lineart.crease_threshold = 0.0
ob_camera.location = (0.0, 0.0, 0.0)
ob_camera.rotation_euler = (1.305, 7.391e-07, 1.729)
ob_camera.lineart.crease_threshold = 0.0
ob_lamp.location = (9.643, 1.005, 8.007)
ob_lamp.rotation_euler = (0.6503, 0.05522, 1.866)
ob_lamp.lock_rotations_4d = False
ob_lamp.empty_display_type = 'ARROWS'
ob_lamp.color = (0.0, 0.0, 0.0, 0.0)
ob_lamp.lineart.crease_threshold = 0.0
ob_left_proj.location = (1.552, -23.2, 3.0)
ob_left_proj.rotation_euler = (1.571, 0.0, 0.0)
ob_left_proj.lock_rotations_4d = False
ob_left_proj.empty_display_type = 'ARROWS'
ob_left_proj.color = (0.0, 0.0, 0.0, 0.0)
ob_left_proj.display_type = 'WIRE'
ob_left_proj.lineart.crease_threshold = 0.0
ob_cube.location = (0.0, 0.0, 1.0)
ob_cube.scale = (1.0, 3.0, 1.0)
ob_cube.lock_rotations_4d = False
ob_cube.empty_display_type = 'ARROWS'
ob_cube.lineart.crease_threshold = 0.0
_m = ob_cube.modifiers.new('Array', 'ARRAY')
_m.count = 6
_m.constant_offset_displace = (0.0, 0.0, 0.0)
_m.relative_offset_displace = (0.0, 0.0, 1.0)
_m = ob_cube.modifiers.new('UVProject', 'UV_PROJECT')
_m.uv_layer = 'UVMap'
_m.projector_count = 4
_m.scale_x = 0.05
_m.scale_y = 0.05
ob_cylinder.location = (2.11, 5.95, 5.0)
ob_cylinder.rotation_euler = (0.0, 1.571, 0.0)
ob_cylinder.lineart.crease_threshold = 0.0
ob_cube_003.location = (2.0, -2.3, 13.1)
ob_cube_003.lineart.crease_threshold = 0.0
ob_cube_001.location = (2.0, -2.3, 13.1)
ob_cube_001.lineart.crease_threshold = 0.0
ob_cylinder_001.location = (2.0, -1.1, 13.1)
ob_cylinder_001.rotation_euler = (0.0, 1.571, 0.0)
ob_cylinder_001.lineart.crease_threshold = 0.0
ob_cube_005.location = (2.0, 0.0, 13.1)
ob_cube_005.lineart.crease_threshold = 0.0
ob_cube_013.location = (2.0, 1.25, 13.1)
ob_cube_013.lineart.crease_threshold = 0.0
ob_cube_014.location = (2.0, 2.3, 13.1)
ob_cube_014.lineart.crease_threshold = 0.0
ob_cube_012.location = (2.2, 0.0, 1.0)
ob_cube_012.rotation_euler = (0.0, 0.0, -1.571)
ob_cube_012.scale = (-1.0, -1.0, 1.0)
ob_cube_012.lock_rotations_4d = False
ob_cube_012.empty_display_type = 'ARROWS'
ob_cube_012.lineart.crease_threshold = 0.0
ob_cube_011.location = (2.02, 0.5, 1.25)
ob_cube_011.rotation_euler = (0.0, 0.0, -1.571)
ob_cube_011.lineart.crease_threshold = 0.0
_m = ob_cube_011.modifiers.new('Array', 'ARRAY')
_m.count = 6
_m.use_constant_offset = True
_m.constant_offset_displace = (-1.0, 0.0, 0.0)
_m.use_relative_offset = False
_m = ob_cube_011.modifiers.new('Array.001', 'ARRAY')
_m.count = 6
_m.use_constant_offset = True
_m.constant_offset_displace = (0.0, 0.0, 2.0)
_m.use_relative_offset = False
ob_cube_010.location = (2.02, -0.5, 1.25)
ob_cube_010.rotation_euler = (0.0, 0.0, -1.571)
ob_cube_010.scale = (-1.0, 1.0, 1.0)
ob_cube_010.lineart.crease_threshold = 0.0
_m = ob_cube_010.modifiers.new('Array', 'ARRAY')
_m.count = 6
_m.use_constant_offset = True
_m.constant_offset_displace = (-1.0, 0.0, 0.0)
_m.use_relative_offset = False
_m = ob_cube_010.modifiers.new('Array.001', 'ARRAY')
_m.count = 6
_m.use_constant_offset = True
_m.constant_offset_displace = (0.0, 0.0, 2.0)
_m.use_relative_offset = False
ob_cube_009.location = (-2.02, 0.5, 1.25)
ob_cube_009.rotation_euler = (0.0, 0.0, 1.571)
ob_cube_009.scale = (-1.0, 1.0, 1.0)
ob_cube_009.lineart.crease_threshold = 0.0
_m = ob_cube_009.modifiers.new('Array', 'ARRAY')
_m.count = 6
_m.use_constant_offset = True
_m.constant_offset_displace = (-1.0, 0.0, 0.0)
_m.use_relative_offset = False
_m = ob_cube_009.modifiers.new('Array.001', 'ARRAY')
_m.count = 6
_m.use_constant_offset = True
_m.constant_offset_displace = (0.0, 0.0, 2.0)
_m.use_relative_offset = False
ob_cube_008.location = (-2.02, -0.5, 1.25)
ob_cube_008.rotation_euler = (0.0, 0.0, 1.571)
ob_cube_008.lineart.crease_threshold = 0.0
_m = ob_cube_008.modifiers.new('Array', 'ARRAY')
_m.count = 6
_m.use_constant_offset = True
_m.constant_offset_displace = (-1.0, 0.0, 0.0)
_m.use_relative_offset = False
_m = ob_cube_008.modifiers.new('Array.001', 'ARRAY')
_m.count = 6
_m.use_constant_offset = True
_m.constant_offset_displace = (0.0, 0.0, 2.0)
_m.use_relative_offset = False
ob_cube_007.location = (-0.5, -6.02, 1.25)
ob_cube_007.scale = (1.0, -1.0, 1.0)
ob_cube_007.lineart.crease_threshold = 0.0
_m = ob_cube_007.modifiers.new('Array', 'ARRAY')
_m.use_constant_offset = True
_m.constant_offset_displace = (-1.0, 0.0, 0.0)
_m.use_relative_offset = False
_m = ob_cube_007.modifiers.new('Array.001', 'ARRAY')
_m.count = 6
_m.use_constant_offset = True
_m.constant_offset_displace = (0.0, 0.0, 2.0)
_m.use_relative_offset = False
ob_cube_006.location = (0.5, -6.02, 1.25)
ob_cube_006.scale = (-1.0, -1.0, 1.0)
ob_cube_006.lineart.crease_threshold = 0.0
_m = ob_cube_006.modifiers.new('Array', 'ARRAY')
_m.use_constant_offset = True
_m.constant_offset_displace = (-1.0, 0.0, 0.0)
_m.use_relative_offset = False
_m = ob_cube_006.modifiers.new('Array.001', 'ARRAY')
_m.count = 6
_m.use_constant_offset = True
_m.constant_offset_displace = (0.0, 0.0, 2.0)
_m.use_relative_offset = False
ob_cube_004.location = (0.5, 6.02, 1.25)
ob_cube_004.scale = (-1.0, 1.0, 1.0)
ob_cube_004.lineart.crease_threshold = 0.0
_m = ob_cube_004.modifiers.new('Array', 'ARRAY')
_m.use_constant_offset = True
_m.constant_offset_displace = (-1.0, 0.0, 0.0)
_m.use_relative_offset = False
_m = ob_cube_004.modifiers.new('Array.001', 'ARRAY')
_m.count = 6
_m.use_constant_offset = True
_m.constant_offset_displace = (0.0, 0.0, 2.0)
_m.use_relative_offset = False
ob_cube_002.location = (0.0, 0.0, 12.0)
ob_cube_002.scale = (1.0, 3.0, 1.0)
ob_cube_002.lock_rotations_4d = False
ob_cube_002.empty_display_type = 'ARROWS'
ob_cube_002.lineart.crease_threshold = 0.0
_m = ob_cube_002.modifiers.new('Array', 'ARRAY')
_m.count = 1
_m.constant_offset_displace = (0.0, 0.0, 0.0)
_m.relative_offset_displace = (0.0, 0.0, 1.0)
ob_cube_022.location = (-0.5, 6.02, 1.25)
ob_cube_022.lineart.crease_threshold = 0.0
_m = ob_cube_022.modifiers.new('Array', 'ARRAY')
_m.use_constant_offset = True
_m.constant_offset_displace = (-1.0, 0.0, 0.0)
_m.use_relative_offset = False
_m = ob_cube_022.modifiers.new('Array.001', 'ARRAY')
_m.count = 6
_m.use_constant_offset = True
_m.constant_offset_displace = (0.0, 0.0, 2.0)
_m.use_relative_offset = False

# ---- collection membership
col_collection_1.objects.link(ob_front_proj)
col_collection_1.objects.link(ob_back_proj)
col_collection_1.objects.link(ob_right_proj)
col_collection_1.objects.link(ob_camera)
col_collection_1.objects.link(ob_lamp)
col_collection_1.objects.link(ob_left_proj)
col_collection_1.objects.link(ob_cube)
col_collection_1.objects.link(ob_cylinder)
col_collection_1.objects.link(ob_cube_003)
col_collection_1.objects.link(ob_cube_001)
col_collection_1.objects.link(ob_cylinder_001)
col_collection_1.objects.link(ob_cube_005)
col_collection_1.objects.link(ob_cube_013)
col_collection_1.objects.link(ob_cube_014)
col_collection_1.objects.link(ob_cube_012)
col_collection_1.objects.link(ob_cube_011)
col_collection_1.objects.link(ob_cube_010)
col_collection_1.objects.link(ob_cube_009)
col_collection_1.objects.link(ob_cube_008)
col_collection_1.objects.link(ob_cube_007)
col_collection_1.objects.link(ob_cube_006)
col_collection_1.objects.link(ob_cube_004)
col_collection_1.objects.link(ob_cube_002)
col_collection_1.objects.link(ob_cube_022)

# ---- scene / render settings (as saved in the file)
scene.camera = ob_left_proj
scene.frame_start = 1; scene.frame_end = 250; scene.frame_set(1)
scene.render.engine = 'BLENDER_EEVEE_NEXT'
scene.render.resolution_percentage = 50
scene.render.dither_intensity = 0.0
scene.cycles.use_denoising = False
scene.cycles.samples = 10
scene.cycles.sampling_pattern = 'TABULATED_SOBOL'
scene.cycles.light_sampling_threshold = 0.0
scene.cycles.use_adaptive_sampling = False
scene.cycles.use_light_tree = False
scene.cycles.blur_glossy = 0.0
scene.cycles.volume_bounces = 1
scene.cycles.pixel_filter_type = 'GAUSSIAN'
scene.cycles.sample_clamp_indirect = 0.0
scene.view_settings.view_transform = 'Standard'
bpy.context.view_layer.update()
